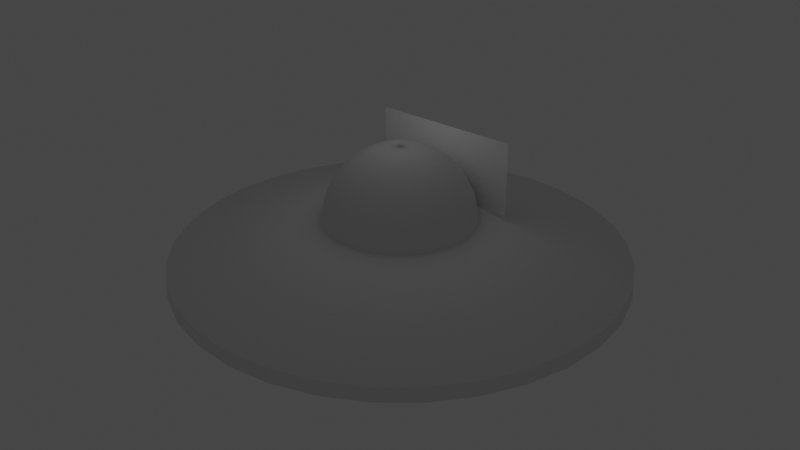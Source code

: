 # Source: spaceship.blend  (saved by Blender 2.80.75; exported with 4.5.12 LTS)
import bpy
from mathutils import Matrix  # noqa: F401  (used for matrix-valued properties, if any)

bpy.ops.wm.read_factory_settings(use_empty=True)
scene = bpy.context.scene
scene.name = 'Scene'

# ---- collections
col_collection = bpy.data.collections.new('Collection'); scene.collection.children.link(col_collection)

# ---- world
world_world = bpy.data.worlds.new('World'); scene.world = world_world
world_world.use_nodes = True; world_world.node_tree.nodes.clear()
_N = world_world.node_tree.nodes; _L = world_world.node_tree.links
n0 = _N.new('ShaderNodeOutputWorld'); n0.name = 'World Output'; n0.location = (300, 300)
n1 = _N.new('ShaderNodeBackground'); n1.name = 'Background'; n1.location = (10, 300)
n1.inputs[0].default_value = (0.05088, 0.05088, 0.05088, 1.0)
_L.new(n1.outputs[0], n0.inputs[0])
n0.is_active_output = True
world_world.color = (0.05088, 0.05088, 0.05088)
world_world.use_sun_shadow = False
world_world.sun_shadow_jitter_overblur = 0.0

# ---- lights
light_point = bpy.data.lights.new('Point', 'POINT')
light_point.transmission_factor = 0.0
light_point.shadow_soft_size = 1.25
light_point.shadow_maximum_resolution = 0.006
light_point.use_absolute_resolution = True

# ---- meshes
me_sphere = bpy.data.meshes.new('Sphere')
me_sphere.from_pydata([(0.0, 0.1951, 0.9808), (0.0, 0.3827, 0.9239), (0.0, 0.5556, 0.8315), (0.0, 0.7071, 0.7071), (0.0, 0.8315, 0.5556), (0.0, 0.9239, 0.3827), (0.0, 0.9808, 0.1951), (0.0, 1.0, 7.55e-08), (0.03806, 0.1913, 0.9808), (0.07466, 0.3753, 0.9239), (0.1084, 0.5449, 0.8315), (0.1379, 0.6935, 0.7071), (0.1622, 0.8155, 0.5556), (0.1802, 0.9061, 0.3827), (0.1913, 0.9619, 0.1951), (0.1951, 0.9808, 7.55e-08), (0.07466, 0.1802, 0.9808), (0.1464, 0.3536, 0.9239), (0.2126, 0.5133, 0.8315), (0.2706, 0.6533, 0.7071), (0.3182, 0.7682, 0.5556), (0.3536, 0.8536, 0.3827), (0.3753, 0.9061, 0.1951), (0.3827, 0.9239, 7.55e-08), (0.1084, 0.1622, 0.9808), (0.2126, 0.3182, 0.9239), (0.3087, 0.4619, 0.8315), (0.3928, 0.5879, 0.7071), (0.4619, 0.6913, 0.5556), (0.5133, 0.7682, 0.3827), (0.5449, 0.8155, 0.1951), (0.5556, 0.8315, 7.55e-08), (0.1379, 0.1379, 0.9808), (0.2706, 0.2706, 0.9239), (0.3928, 0.3928, 0.8315), (0.5, 0.5, 0.7071), (0.5879, 0.5879, 0.5556), (0.6533, 0.6533, 0.3827), (0.6935, 0.6935, 0.1951), (0.7071, 0.7071, 7.55e-08), (0.1622, 0.1084, 0.9808), (0.3182, 0.2126, 0.9239), (0.4619, 0.3087, 0.8315), (0.5879, 0.3928, 0.7071), (0.6913, 0.4619, 0.5556), (0.7682, 0.5133, 0.3827), (0.8155, 0.5449, 0.1951), (0.8315, 0.5556, 7.55e-08), (0.1802, 0.07466, 0.9808), (0.3536, 0.1464, 0.9239), (0.5133, 0.2126, 0.8315), (0.6533, 0.2706, 0.7071), (0.7682, 0.3182, 0.5556), (0.8536, 0.3536, 0.3827), (0.9061, 0.3753, 0.1951), (0.9239, 0.3827, 7.55e-08), (0.1913, 0.03806, 0.9808), (0.3753, 0.07466, 0.9239), (0.5449, 0.1084, 0.8315), (0.6935, 0.1379, 0.7071), (0.8155, 0.1622, 0.5556), (0.9061, 0.1802, 0.3827), (0.9619, 0.1913, 0.1951), (0.9808, 0.1951, 7.55e-08), (0.1951, -3.266e-07, 0.9808), (0.3827, -3.192e-07, 0.9239), (0.5556, -3.117e-07, 0.8315), (0.7071, -3.192e-07, 0.7071), (0.8315, -3.341e-07, 0.5556), (0.9239, -2.745e-07, 0.3827), (0.9808, -3.937e-07, 0.1951), (1.0, -3.788e-07, 7.55e-08), (0.1913, -0.03806, 0.9808), (0.3753, -0.07466, 0.9239), (0.5449, -0.1084, 0.8315), (0.6935, -0.138, 0.7071), (0.8155, -0.1622, 0.5556), (0.9061, -0.1802, 0.3827), (0.9619, -0.1913, 0.1951), (0.9808, -0.1951, 7.55e-08), (0.1802, -0.07466, 0.9808), (0.3536, -0.1464, 0.9239), (0.5133, -0.2126, 0.8315), (0.6533, -0.2706, 0.7071), (0.7682, -0.3182, 0.5556), (0.8536, -0.3536, 0.3827), (0.9061, -0.3753, 0.1951), (0.9239, -0.3827, 7.55e-08), (0.1622, -0.1084, 0.9808), (0.3182, -0.2126, 0.9239), (0.4619, -0.3087, 0.8315), (0.5879, -0.3928, 0.7071), (0.6913, -0.4619, 0.5556), (0.7682, -0.5133, 0.3827), (0.8155, -0.5449, 0.1951), (0.8315, -0.5556, 7.55e-08), (0.1379, -0.138, 0.9808), (0.2706, -0.2706, 0.9239), (0.3928, -0.3928, 0.8315), (0.5, -0.5, 0.7071), (0.5879, -0.5879, 0.5556), (0.6533, -0.6533, 0.3827), (0.6935, -0.6935, 0.1951), (0.7071, -0.7071, 7.55e-08), (0.1084, -0.1622, 0.9808), (0.2126, -0.3182, 0.9239), (0.3087, -0.4619, 0.8315), (0.3928, -0.5879, 0.7071), (0.4619, -0.6913, 0.5556), (0.5133, -0.7682, 0.3827), (0.5449, -0.8155, 0.1951), (0.5556, -0.8315, 7.55e-08), (0.07466, -0.1802, 0.9808), (0.1464, -0.3536, 0.9239), (0.2126, -0.5133, 0.8315), (0.2706, -0.6533, 0.7071), (0.3182, -0.7682, 0.5556), (0.3536, -0.8536, 0.3827), (0.3753, -0.9061, 0.1951), (0.3827, -0.9239, 7.55e-08), (0.03806, -0.1913, 0.9808), (0.07466, -0.3753, 0.9239), (0.1084, -0.5449, 0.8315), (0.1379, -0.6935, 0.7071), (0.1622, -0.8155, 0.5556), (0.1802, -0.9061, 0.3827), (0.1913, -0.9619, 0.1951), (0.1951, -0.9808, 7.55e-08), (-7.212e-09, -0.1951, 0.9808), (4.122e-08, -0.3827, 0.9239), (2.632e-08, -0.5556, 0.8315), (-2.584e-08, -0.7071, 0.7071), (-8.544e-08, -0.8315, 0.5556), (6.357e-08, -0.9239, 0.3827), (-8.544e-08, -0.9808, 0.1951), (-1.003e-07, -1.0, 7.55e-08), (-0.03806, -0.1913, 0.9808), (-0.07466, -0.3753, 0.9239), (-0.1084, -0.5449, 0.8315), (-0.1379, -0.6935, 0.7071), (-0.1622, -0.8155, 0.5556), (-0.1802, -0.9061, 0.3827), (-0.1913, -0.9619, 0.1951), (-0.1951, -0.9808, 7.55e-08), (-0.07466, -0.1802, 0.9808), (-0.1464, -0.3536, 0.9239), (-0.2126, -0.5133, 0.8315), (-0.2706, -0.6533, 0.7071), (-0.3182, -0.7682, 0.5556), (-0.3536, -0.8536, 0.3827), (-0.3753, -0.9061, 0.1951), (-0.3827, -0.9239, 7.55e-08), (-0.1084, -0.1622, 0.9808), (-0.2126, -0.3182, 0.9239), (-0.3087, -0.4619, 0.8315), (-0.3928, -0.5879, 0.7071), (-0.4619, -0.6913, 0.5556), (-0.5133, -0.7682, 0.3827), (-0.5449, -0.8155, 0.1951), (-0.5556, -0.8315, 7.55e-08), (-2.304e-07, -5.562e-07, 1.0), (-0.1379, -0.138, 0.9808), (-0.2706, -0.2706, 0.9239), (-0.3928, -0.3928, 0.8315), (-0.5, -0.5, 0.7071), (-0.5879, -0.5879, 0.5556), (-0.6533, -0.6533, 0.3827), (-0.6935, -0.6935, 0.1951), (-0.7071, -0.7071, 7.55e-08), (-0.1622, -0.1084, 0.9808), (-0.3182, -0.2126, 0.9239), (-0.4619, -0.3087, 0.8315), (-0.5879, -0.3928, 0.7071), (-0.6913, -0.4619, 0.5556), (-0.7682, -0.5133, 0.3827), (-0.8155, -0.5449, 0.1951), (-0.8315, -0.5556, 7.55e-08), (-0.1802, -0.07466, 0.9808), (-0.3536, -0.1464, 0.9239), (-0.5133, -0.2126, 0.8315), (-0.6533, -0.2706, 0.7071), (-0.7682, -0.3182, 0.5556), (-0.8536, -0.3536, 0.3827), (-0.9061, -0.3753, 0.1951), (-0.9239, -0.3827, 7.55e-08), (-0.1913, -0.03806, 0.9808), (-0.3753, -0.07466, 0.9239), (-0.5449, -0.1084, 0.8315), (-0.6935, -0.1379, 0.7071), (-0.8155, -0.1622, 0.5556), (-0.9061, -0.1802, 0.3827), (-0.9619, -0.1913, 0.1951), (-0.9808, -0.1951, 7.55e-08), (-0.1951, -3.117e-07, 0.9808), (-0.3827, -2.819e-07, 0.9239), (-0.5556, -2.819e-07, 0.8315), (-0.7071, -1.851e-07, 0.7071), (-0.8315, -1.404e-07, 0.5556), (-0.9239, -3.192e-07, 0.3827), (-0.9808, -9.567e-08, 0.1951), (-1.0, -1.404e-07, 7.55e-08), (-0.1913, 0.03806, 0.9808), (-0.3753, 0.07466, 0.9239), (-0.5449, 0.1084, 0.8315), (-0.6935, 0.1379, 0.7071), (-0.8155, 0.1622, 0.5556), (-0.9061, 0.1802, 0.3827), (-0.9619, 0.1913, 0.1951), (-0.9808, 0.1951, 7.55e-08), (-0.1802, 0.07466, 0.9808), (-0.3536, 0.1464, 0.9239), (-0.5133, 0.2126, 0.8315), (-0.6533, 0.2706, 0.7071), (-0.7682, 0.3182, 0.5556), (-0.8536, 0.3536, 0.3827), (-0.9061, 0.3753, 0.1951), (-0.9239, 0.3827, 7.55e-08), (-0.1622, 0.1084, 0.9808), (-0.3182, 0.2126, 0.9239), (-0.4619, 0.3087, 0.8315), (-0.5879, 0.3928, 0.7071), (-0.6913, 0.4619, 0.5556), (-0.7682, 0.5133, 0.3827), (-0.8155, 0.5449, 0.1951), (-0.8315, 0.5556, 7.55e-08), (-0.1379, 0.1379, 0.9808), (-0.2706, 0.2706, 0.9239), (-0.3928, 0.3928, 0.8315), (-0.5, 0.5, 0.7071), (-0.5879, 0.5879, 0.5556), (-0.6533, 0.6533, 0.3827), (-0.6935, 0.6935, 0.1951), (-0.7071, 0.7071, 7.55e-08), (-0.1084, 0.1622, 0.9808), (-0.2126, 0.3182, 0.9239), (-0.3087, 0.4619, 0.8315), (-0.3928, 0.5879, 0.7071), (-0.4619, 0.6913, 0.5556), (-0.5133, 0.7682, 0.3827), (-0.5449, 0.8155, 0.1951), (-0.5556, 0.8315, 7.55e-08), (-0.07466, 0.1802, 0.9808), (-0.1464, 0.3536, 0.9239), (-0.2126, 0.5133, 0.8315), (-0.2706, 0.6533, 0.7071), (-0.3182, 0.7682, 0.5556), (-0.3536, 0.8536, 0.3827), (-0.3753, 0.9061, 0.1951), (-0.3827, 0.9239, 7.55e-08), (-0.03806, 0.1913, 0.9808), (-0.07466, 0.3753, 0.9239), (-0.1084, 0.5449, 0.8315), (-0.1379, 0.6935, 0.7071), (-0.1622, 0.8155, 0.5556), (-0.1802, 0.9061, 0.3827), (-0.1913, 0.9619, 0.1951), (-0.1951, 0.9808, 7.55e-08)], [], [(1, 0, 8, 9), (2, 1, 9, 10), (3, 2, 10, 11), (4, 3, 11, 12), (5, 4, 12, 13), (6, 5, 13, 14), (7, 6, 14, 15), (0, 160, 8), (15, 14, 22, 23), (8, 160, 16), (9, 8, 16, 17), (10, 9, 17, 18), (11, 10, 18, 19), (12, 11, 19, 20), (13, 12, 20, 21), (14, 13, 21, 22), (20, 19, 27, 28), (21, 20, 28, 29), (22, 21, 29, 30), (23, 22, 30, 31), (16, 160, 24), (17, 16, 24, 25), (18, 17, 25, 26), (19, 18, 26, 27), (24, 160, 32), (25, 24, 32, 33), (26, 25, 33, 34), (27, 26, 34, 35), (28, 27, 35, 36), (29, 28, 36, 37), (30, 29, 37, 38), (31, 30, 38, 39), (36, 35, 43, 44), (37, 36, 44, 45), (38, 37, 45, 46), (39, 38, 46, 47), (32, 160, 40), (33, 32, 40, 41), (34, 33, 41, 42), (35, 34, 42, 43), (41, 40, 48, 49), (42, 41, 49, 50), (43, 42, 50, 51), (44, 43, 51, 52), (45, 44, 52, 53), (46, 45, 53, 54), (47, 46, 54, 55), (40, 160, 48), (53, 52, 60, 61), (54, 53, 61, 62), (55, 54, 62, 63), (48, 160, 56), (49, 48, 56, 57), (50, 49, 57, 58), (51, 50, 58, 59), (52, 51, 59, 60), (57, 56, 64, 65), (58, 57, 65, 66), (59, 58, 66, 67), (60, 59, 67, 68), (61, 60, 68, 69), (62, 61, 69, 70), (63, 62, 70, 71), (56, 160, 64), (69, 68, 76, 77), (70, 69, 77, 78), (71, 70, 78, 79), (64, 160, 72), (65, 64, 72, 73), (66, 65, 73, 74), (67, 66, 74, 75), (68, 67, 75, 76), (74, 73, 81, 82), (75, 74, 82, 83), (76, 75, 83, 84), (77, 76, 84, 85), (78, 77, 85, 86), (79, 78, 86, 87), (72, 160, 80), (73, 72, 80, 81), (86, 85, 93, 94), (87, 86, 94, 95), (80, 160, 88), (81, 80, 88, 89), (82, 81, 89, 90), (83, 82, 90, 91), (84, 83, 91, 92), (85, 84, 92, 93), (91, 90, 98, 99), (92, 91, 99, 100), (93, 92, 100, 101), (94, 93, 101, 102), (95, 94, 102, 103), (88, 160, 96), (89, 88, 96, 97), (90, 89, 97, 98), (103, 102, 110, 111), (96, 160, 104), (97, 96, 104, 105), (98, 97, 105, 106), (99, 98, 106, 107), (100, 99, 107, 108), (101, 100, 108, 109), (102, 101, 109, 110), (107, 106, 114, 115), (108, 107, 115, 116), (109, 108, 116, 117), (110, 109, 117, 118), (111, 110, 118, 119), (104, 160, 112), (105, 104, 112, 113), (106, 105, 113, 114), (119, 118, 126, 127), (112, 160, 120), (113, 112, 120, 121), (114, 113, 121, 122), (115, 114, 122, 123), (116, 115, 123, 124), (117, 116, 124, 125), (118, 117, 125, 126), (124, 123, 131, 132), (125, 124, 132, 133), (126, 125, 133, 134), (127, 126, 134, 135), (120, 160, 128), (121, 120, 128, 129), (122, 121, 129, 130), (123, 122, 130, 131), (128, 160, 136), (129, 128, 136, 137), (130, 129, 137, 138), (131, 130, 138, 139), (132, 131, 139, 140), (133, 132, 140, 141), (134, 133, 141, 142), (135, 134, 142, 143), (140, 139, 147, 148), (141, 140, 148, 149), (142, 141, 149, 150), (143, 142, 150, 151), (136, 160, 144), (137, 136, 144, 145), (138, 137, 145, 146), (139, 138, 146, 147), (145, 144, 152, 153), (146, 145, 153, 154), (147, 146, 154, 155), (148, 147, 155, 156), (149, 148, 156, 157), (150, 149, 157, 158), (151, 150, 158, 159), (144, 160, 152), (157, 156, 165, 166), (158, 157, 166, 167), (159, 158, 167, 168), (152, 160, 161), (153, 152, 161, 162), (154, 153, 162, 163), (155, 154, 163, 164), (156, 155, 164, 165), (163, 162, 170, 171), (164, 163, 171, 172), (165, 164, 172, 173), (166, 165, 173, 174), (167, 166, 174, 175), (168, 167, 175, 176), (161, 160, 169), (162, 161, 169, 170), (175, 174, 182, 183), (176, 175, 183, 184), (169, 160, 177), (170, 169, 177, 178), (171, 170, 178, 179), (172, 171, 179, 180), (173, 172, 180, 181), (174, 173, 181, 182), (179, 178, 186, 187), (180, 179, 187, 188), (181, 180, 188, 189), (182, 181, 189, 190), (183, 182, 190, 191), (184, 183, 191, 192), (177, 160, 185), (178, 177, 185, 186), (191, 190, 198, 199), (192, 191, 199, 200), (185, 160, 193), (186, 185, 193, 194), (187, 186, 194, 195), (188, 187, 195, 196), (189, 188, 196, 197), (190, 189, 197, 198), (196, 195, 203, 204), (197, 196, 204, 205), (198, 197, 205, 206), (199, 198, 206, 207), (200, 199, 207, 208), (193, 160, 201), (194, 193, 201, 202), (195, 194, 202, 203), (208, 207, 215, 216), (201, 160, 209), (202, 201, 209, 210), (203, 202, 210, 211), (204, 203, 211, 212), (205, 204, 212, 213), (206, 205, 213, 214), (207, 206, 214, 215), (212, 211, 219, 220), (213, 212, 220, 221), (214, 213, 221, 222), (215, 214, 222, 223), (216, 215, 223, 224), (209, 160, 217), (210, 209, 217, 218), (211, 210, 218, 219), (224, 223, 231, 232), (217, 160, 225), (218, 217, 225, 226), (219, 218, 226, 227), (220, 219, 227, 228), (221, 220, 228, 229), (222, 221, 229, 230), (223, 222, 230, 231), (229, 228, 236, 237), (230, 229, 237, 238), (231, 230, 238, 239), (232, 231, 239, 240), (225, 160, 233), (226, 225, 233, 234), (227, 226, 234, 235), (228, 227, 235, 236), (234, 233, 241, 242), (235, 234, 242, 243), (236, 235, 243, 244), (237, 236, 244, 245), (238, 237, 245, 246), (239, 238, 246, 247), (240, 239, 247, 248), (233, 160, 241), (246, 245, 253, 254), (247, 246, 254, 255), (248, 247, 255, 256), (241, 160, 249), (242, 241, 249, 250), (243, 242, 250, 251), (244, 243, 251, 252), (245, 244, 252, 253), (250, 249, 0, 1), (251, 250, 1, 2), (252, 251, 2, 3), (253, 252, 3, 4), (254, 253, 4, 5), (255, 254, 5, 6), (256, 255, 6, 7), (249, 160, 0)])
me_sphere.polygons.foreach_set('use_smooth', [True] * 256)
_uv = me_sphere.uv_layers.new(name='UVMap')
_uv.uv.foreach_set('vector', [0.75, 0.875, 0.75, 0.9375, 0.7187, 0.9375, 0.7188, 0.875, 0.75, 0.8125, 0.75, 0.875, 0.7188, 0.875, 0.7188, 0.8125, 0.75, 0.75, 0.75, 0.8125, 0.7188, 0.8125, 0.7188, 0.75, 0.75, 0.6875, 0.75, 0.75, 0.7188, 0.75, 0.7188, 0.6875, 0.75, 0.625, 0.75, 0.6875, 0.7188, 0.6875, 0.7188, 0.625, 0.75, 0.5625, 0.75, 0.625, 0.7188, 0.625, 0.7188, 0.5625, 0.75, 0.5, 0.75, 0.5625, 0.7188, 0.5625, 0.7188, 0.5, 0.75, 0.9375, 0.7344, 1.0, 0.7187, 0.9375, 0.7188, 0.5, 0.7188, 0.5625, 0.6875, 0.5625, 0.6875, 0.5, 0.7187, 0.9375, 0.7031, 1.0, 0.6875, 0.9375, 0.7188, 0.875, 0.7187, 0.9375, 0.6875, 0.9375, 0.6875, 0.875, 0.7188, 0.8125, 0.7188, 0.875, 0.6875, 0.875, 0.6875, 0.8125, 0.7188, 0.75, 0.7188, 0.8125, 0.6875, 0.8125, 0.6875, 0.75, 0.7188, 0.6875, 0.7188, 0.75, 0.6875, 0.75, 0.6875, 0.6875, 0.7188, 0.625, 0.7188, 0.6875, 0.6875, 0.6875, 0.6875, 0.625, 0.7188, 0.5625, 0.7188, 0.625, 0.6875, 0.625, 0.6875, 0.5625, 0.6875, 0.6875, 0.6875, 0.75, 0.6562, 0.75, 0.6562, 0.6875, 0.6875, 0.625, 0.6875, 0.6875, 0.6562, 0.6875, 0.6562, 0.625, 0.6875, 0.5625, 0.6875, 0.625, 0.6562, 0.625, 0.6562, 0.5625, 0.6875, 0.5, 0.6875, 0.5625, 0.6562, 0.5625, 0.6562, 0.5, 0.6875, 0.9375, 0.6719, 1.0, 0.6562, 0.9375, 0.6875, 0.875, 0.6875, 0.9375, 0.6562, 0.9375, 0.6562, 0.875, 0.6875, 0.8125, 0.6875, 0.875, 0.6562, 0.875, 0.6562, 0.8125, 0.6875, 0.75, 0.6875, 0.8125, 0.6562, 0.8125, 0.6562, 0.75, 0.6562, 0.9375, 0.6406, 1.0, 0.625, 0.9375, 0.6562, 0.875, 0.6562, 0.9375, 0.625, 0.9375, 0.625, 0.875, 0.6562, 0.8125, 0.6562, 0.875, 0.625, 0.875, 0.625, 0.8125, 0.6562, 0.75, 0.6562, 0.8125, 0.625, 0.8125, 0.625, 0.75, 0.6562, 0.6875, 0.6562, 0.75, 0.625, 0.75, 0.625, 0.6875, 0.6562, 0.625, 0.6562, 0.6875, 0.625, 0.6875, 0.625, 0.625, 0.6562, 0.5625, 0.6562, 0.625, 0.625, 0.625, 0.625, 0.5625, 0.6562, 0.5, 0.6562, 0.5625, 0.625, 0.5625, 0.625, 0.5, 0.625, 0.6875, 0.625, 0.75, 0.5937, 0.75, 0.5937, 0.6875, 0.625, 0.625, 0.625, 0.6875, 0.5937, 0.6875, 0.5937, 0.625, 0.625, 0.5625, 0.625, 0.625, 0.5937, 0.625, 0.5937, 0.5625, 0.625, 0.5, 0.625, 0.5625, 0.5937, 0.5625, 0.5937, 0.5, 0.625, 0.9375, 0.6094, 1.0, 0.5937, 0.9375, 0.625, 0.875, 0.625, 0.9375, 0.5937, 0.9375, 0.5937, 0.875, 0.625, 0.8125, 0.625, 0.875, 0.5937, 0.875, 0.5937, 0.8125, 0.625, 0.75, 0.625, 0.8125, 0.5937, 0.8125, 0.5937, 0.75, 0.5937, 0.875, 0.5937, 0.9375, 0.5625, 0.9375, 0.5625, 0.875, 0.5937, 0.8125, 0.5937, 0.875, 0.5625, 0.875, 0.5625, 0.8125, 0.5937, 0.75, 0.5937, 0.8125, 0.5625, 0.8125, 0.5625, 0.75, 0.5937, 0.6875, 0.5937, 0.75, 0.5625, 0.75, 0.5625, 0.6875, 0.5937, 0.625, 0.5937, 0.6875, 0.5625, 0.6875, 0.5625, 0.625, 0.5937, 0.5625, 0.5937, 0.625, 0.5625, 0.625, 0.5625, 0.5625, 0.5937, 0.5, 0.5937, 0.5625, 0.5625, 0.5625, 0.5625, 0.5, 0.5937, 0.9375, 0.5781, 1.0, 0.5625, 0.9375, 0.5625, 0.625, 0.5625, 0.6875, 0.5312, 0.6875, 0.5312, 0.625, 0.5625, 0.5625, 0.5625, 0.625, 0.5312, 0.625, 0.5312, 0.5625, 0.5625, 0.5, 0.5625, 0.5625, 0.5312, 0.5625, 0.5312, 0.5, 0.5625, 0.9375, 0.5469, 1.0, 0.5312, 0.9375, 0.5625, 0.875, 0.5625, 0.9375, 0.5312, 0.9375, 0.5312, 0.875, 0.5625, 0.8125, 0.5625, 0.875, 0.5312, 0.875, 0.5312, 0.8125, 0.5625, 0.75, 0.5625, 0.8125, 0.5312, 0.8125, 0.5312, 0.75, 0.5625, 0.6875, 0.5625, 0.75, 0.5312, 0.75, 0.5312, 0.6875, 0.5312, 0.875, 0.5312, 0.9375, 0.5, 0.9375, 0.5, 0.875, 0.5312, 0.8125, 0.5312, 0.875, 0.5, 0.875, 0.5, 0.8125, 0.5312, 0.75, 0.5312, 0.8125, 0.5, 0.8125, 0.5, 0.75, 0.5312, 0.6875, 0.5312, 0.75, 0.5, 0.75, 0.5, 0.6875, 0.5312, 0.625, 0.5312, 0.6875, 0.5, 0.6875, 0.5, 0.625, 0.5312, 0.5625, 0.5312, 0.625, 0.5, 0.625, 0.5, 0.5625, 0.5312, 0.5, 0.5312, 0.5625, 0.5, 0.5625, 0.5, 0.5, 0.5312, 0.9375, 0.5156, 1.0, 0.5, 0.9375, 0.5, 0.625, 0.5, 0.6875, 0.4687, 0.6875, 0.4687, 0.625, 0.5, 0.5625, 0.5, 0.625, 0.4687, 0.625, 0.4687, 0.5625, 0.5, 0.5, 0.5, 0.5625, 0.4687, 0.5625, 0.4687, 0.5, 0.5, 0.9375, 0.4844, 1.0, 0.4687, 0.9375, 0.5, 0.875, 0.5, 0.9375, 0.4687, 0.9375, 0.4687, 0.875, 0.5, 0.8125, 0.5, 0.875, 0.4687, 0.875, 0.4687, 0.8125, 0.5, 0.75, 0.5, 0.8125, 0.4687, 0.8125, 0.4687, 0.75, 0.5, 0.6875, 0.5, 0.75, 0.4687, 0.75, 0.4687, 0.6875, 0.4687, 0.8125, 0.4687, 0.875, 0.4375, 0.875, 0.4375, 0.8125, 0.4687, 0.75, 0.4687, 0.8125, 0.4375, 0.8125, 0.4375, 0.75, 0.4687, 0.6875, 0.4687, 0.75, 0.4375, 0.75, 0.4375, 0.6875, 0.4687, 0.625, 0.4687, 0.6875, 0.4375, 0.6875, 0.4375, 0.625, 0.4687, 0.5625, 0.4687, 0.625, 0.4375, 0.625, 0.4375, 0.5625, 0.4687, 0.5, 0.4687, 0.5625, 0.4375, 0.5625, 0.4375, 0.5, 0.4687, 0.9375, 0.4531, 1.0, 0.4375, 0.9375, 0.4687, 0.875, 0.4687, 0.9375, 0.4375, 0.9375, 0.4375, 0.875, 0.4375, 0.5625, 0.4375, 0.625, 0.4062, 0.625, 0.4062, 0.5625, 0.4375, 0.5, 0.4375, 0.5625, 0.4062, 0.5625, 0.4062, 0.5, 0.4375, 0.9375, 0.4219, 1.0, 0.4062, 0.9375, 0.4375, 0.875, 0.4375, 0.9375, 0.4062, 0.9375, 0.4062, 0.875, 0.4375, 0.8125, 0.4375, 0.875, 0.4062, 0.875, 0.4062, 0.8125, 0.4375, 0.75, 0.4375, 0.8125, 0.4062, 0.8125, 0.4062, 0.75, 0.4375, 0.6875, 0.4375, 0.75, 0.4062, 0.75, 0.4062, 0.6875, 0.4375, 0.625, 0.4375, 0.6875, 0.4062, 0.6875, 0.4062, 0.625, 0.4062, 0.75, 0.4062, 0.8125, 0.375, 0.8125, 0.375, 0.75, 0.4062, 0.6875, 0.4062, 0.75, 0.375, 0.75, 0.375, 0.6875, 0.4062, 0.625, 0.4062, 0.6875, 0.375, 0.6875, 0.375, 0.625, 0.4062, 0.5625, 0.4062, 0.625, 0.375, 0.625, 0.375, 0.5625, 0.4062, 0.5, 0.4062, 0.5625, 0.375, 0.5625, 0.375, 0.5, 0.4062, 0.9375, 0.3906, 1.0, 0.375, 0.9375, 0.4062, 0.875, 0.4062, 0.9375, 0.375, 0.9375, 0.375, 0.875, 0.4062, 0.8125, 0.4062, 0.875, 0.375, 0.875, 0.375, 0.8125, 0.375, 0.5, 0.375, 0.5625, 0.3437, 0.5625, 0.3437, 0.5, 0.375, 0.9375, 0.3594, 1.0, 0.3437, 0.9375, 0.375, 0.875, 0.375, 0.9375, 0.3437, 0.9375, 0.3437, 0.875, 0.375, 0.8125, 0.375, 0.875, 0.3437, 0.875, 0.3437, 0.8125, 0.375, 0.75, 0.375, 0.8125, 0.3437, 0.8125, 0.3437, 0.75, 0.375, 0.6875, 0.375, 0.75, 0.3437, 0.75, 0.3437, 0.6875, 0.375, 0.625, 0.375, 0.6875, 0.3437, 0.6875, 0.3437, 0.625, 0.375, 0.5625, 0.375, 0.625, 0.3437, 0.625, 0.3437, 0.5625, 0.3437, 0.75, 0.3437, 0.8125, 0.3125, 0.8125, 0.3125, 0.75, 0.3437, 0.6875, 0.3437, 0.75, 0.3125, 0.75, 0.3125, 0.6875, 0.3437, 0.625, 0.3437, 0.6875, 0.3125, 0.6875, 0.3125, 0.625, 0.3437, 0.5625, 0.3437, 0.625, 0.3125, 0.625, 0.3125, 0.5625, 0.3437, 0.5, 0.3437, 0.5625, 0.3125, 0.5625, 0.3125, 0.5, 0.3437, 0.9375, 0.3281, 1.0, 0.3125, 0.9375, 0.3437, 0.875, 0.3437, 0.9375, 0.3125, 0.9375, 0.3125, 0.875, 0.3437, 0.8125, 0.3437, 0.875, 0.3125, 0.875, 0.3125, 0.8125, 0.3125, 0.5, 0.3125, 0.5625, 0.2812, 0.5625, 0.2812, 0.5, 0.3125, 0.9375, 0.2969, 1.0, 0.2812, 0.9375, 0.3125, 0.875, 0.3125, 0.9375, 0.2812, 0.9375, 0.2812, 0.875, 0.3125, 0.8125, 0.3125, 0.875, 0.2812, 0.875, 0.2812, 0.8125, 0.3125, 0.75, 0.3125, 0.8125, 0.2812, 0.8125, 0.2812, 0.75, 0.3125, 0.6875, 0.3125, 0.75, 0.2812, 0.75, 0.2812, 0.6875, 0.3125, 0.625, 0.3125, 0.6875, 0.2812, 0.6875, 0.2812, 0.625, 0.3125, 0.5625, 0.3125, 0.625, 0.2812, 0.625, 0.2812, 0.5625, 0.2812, 0.6875, 0.2812, 0.75, 0.25, 0.75, 0.25, 0.6875, 0.2812, 0.625, 0.2812, 0.6875, 0.25, 0.6875, 0.25, 0.625, 0.2812, 0.5625, 0.2812, 0.625, 0.25, 0.625, 0.25, 0.5625, 0.2812, 0.5, 0.2812, 0.5625, 0.25, 0.5625, 0.25, 0.5, 0.2812, 0.9375, 0.2656, 1.0, 0.25, 0.9375, 0.2812, 0.875, 0.2812, 0.9375, 0.25, 0.9375, 0.25, 0.875, 0.2812, 0.8125, 0.2812, 0.875, 0.25, 0.875, 0.25, 0.8125, 0.2812, 0.75, 0.2812, 0.8125, 0.25, 0.8125, 0.25, 0.75, 0.25, 0.9375, 0.2344, 1.0, 0.2188, 0.9375, 0.25, 0.875, 0.25, 0.9375, 0.2188, 0.9375, 0.2188, 0.875, 0.25, 0.8125, 0.25, 0.875, 0.2188, 0.875, 0.2188, 0.8125, 0.25, 0.75, 0.25, 0.8125, 0.2188, 0.8125, 0.2187, 0.75, 0.25, 0.6875, 0.25, 0.75, 0.2187, 0.75, 0.2187, 0.6875, 0.25, 0.625, 0.25, 0.6875, 0.2187, 0.6875, 0.2188, 0.625, 0.25, 0.5625, 0.25, 0.625, 0.2188, 0.625, 0.2187, 0.5625, 0.25, 0.5, 0.25, 0.5625, 0.2187, 0.5625, 0.2187, 0.5, 0.2187, 0.6875, 0.2187, 0.75, 0.1875, 0.75, 0.1875, 0.6875, 0.2188, 0.625, 0.2187, 0.6875, 0.1875, 0.6875, 0.1875, 0.625, 0.2187, 0.5625, 0.2188, 0.625, 0.1875, 0.625, 0.1875, 0.5625, 0.2187, 0.5, 0.2187, 0.5625, 0.1875, 0.5625, 0.1875, 0.5, 0.2188, 0.9375, 0.2031, 1.0, 0.1875, 0.9375, 0.2188, 0.875, 0.2188, 0.9375, 0.1875, 0.9375, 0.1875, 0.875, 0.2188, 0.8125, 0.2188, 0.875, 0.1875, 0.875, 0.1875, 0.8125, 0.2187, 0.75, 0.2188, 0.8125, 0.1875, 0.8125, 0.1875, 0.75, 0.1875, 0.875, 0.1875, 0.9375, 0.1563, 0.9375, 0.1563, 0.875, 0.1875, 0.8125, 0.1875, 0.875, 0.1563, 0.875, 0.1563, 0.8125, 0.1875, 0.75, 0.1875, 0.8125, 0.1563, 0.8125, 0.1563, 0.75, 0.1875, 0.6875, 0.1875, 0.75, 0.1563, 0.75, 0.1562, 0.6875, 0.1875, 0.625, 0.1875, 0.6875, 0.1562, 0.6875, 0.1563, 0.625, 0.1875, 0.5625, 0.1875, 0.625, 0.1563, 0.625, 0.1562, 0.5625, 0.1875, 0.5, 0.1875, 0.5625, 0.1562, 0.5625, 0.1562, 0.5, 0.1875, 0.9375, 0.1719, 1.0, 0.1563, 0.9375, 0.1563, 0.625, 0.1562, 0.6875, 0.125, 0.6875, 0.125, 0.625, 0.1562, 0.5625, 0.1563, 0.625, 0.125, 0.625, 0.125, 0.5625, 0.1562, 0.5, 0.1562, 0.5625, 0.125, 0.5625, 0.125, 0.5, 0.1563, 0.9375, 0.1406, 1.0, 0.125, 0.9375, 0.1563, 0.875, 0.1563, 0.9375, 0.125, 0.9375, 0.125, 0.875, 0.1563, 0.8125, 0.1563, 0.875, 0.125, 0.875, 0.125, 0.8125, 0.1563, 0.75, 0.1563, 0.8125, 0.125, 0.8125, 0.125, 0.75, 0.1562, 0.6875, 0.1563, 0.75, 0.125, 0.75, 0.125, 0.6875, 0.125, 0.8125, 0.125, 0.875, 0.09375, 0.875, 0.09375, 0.8125, 0.125, 0.75, 0.125, 0.8125, 0.09375, 0.8125, 0.09375, 0.75, 0.125, 0.6875, 0.125, 0.75, 0.09375, 0.75, 0.09375, 0.6875, 0.125, 0.625, 0.125, 0.6875, 0.09375, 0.6875, 0.09375, 0.625, 0.125, 0.5625, 0.125, 0.625, 0.09375, 0.625, 0.09375, 0.5625, 0.125, 0.5, 0.125, 0.5625, 0.09375, 0.5625, 0.09375, 0.5, 0.125, 0.9375, 0.1094, 1.0, 0.09375, 0.9375, 0.125, 0.875, 0.125, 0.9375, 0.09375, 0.9375, 0.09375, 0.875, 0.09375, 0.5625, 0.09375, 0.625, 0.0625, 0.625, 0.0625, 0.5625, 0.09375, 0.5, 0.09375, 0.5625, 0.0625, 0.5625, 0.0625, 0.5, 0.09375, 0.9375, 0.07813, 1.0, 0.0625, 0.9375, 0.09375, 0.875, 0.09375, 0.9375, 0.0625, 0.9375, 0.0625, 0.875, 0.09375, 0.8125, 0.09375, 0.875, 0.0625, 0.875, 0.0625, 0.8125, 0.09375, 0.75, 0.09375, 0.8125, 0.0625, 0.8125, 0.0625, 0.75, 0.09375, 0.6875, 0.09375, 0.75, 0.0625, 0.75, 0.0625, 0.6875, 0.09375, 0.625, 0.09375, 0.6875, 0.0625, 0.6875, 0.0625, 0.625, 0.0625, 0.8125, 0.0625, 0.875, 0.03125, 0.875, 0.03125, 0.8125, 0.0625, 0.75, 0.0625, 0.8125, 0.03125, 0.8125, 0.03125, 0.75, 0.0625, 0.6875, 0.0625, 0.75, 0.03125, 0.75, 0.03125, 0.6875, 0.0625, 0.625, 0.0625, 0.6875, 0.03125, 0.6875, 0.03125, 0.625, 0.0625, 0.5625, 0.0625, 0.625, 0.03125, 0.625, 0.03125, 0.5625, 0.0625, 0.5, 0.0625, 0.5625, 0.03125, 0.5625, 0.03125, 0.5, 0.0625, 0.9375, 0.04688, 1.0, 0.03125, 0.9375, 0.0625, 0.875, 0.0625, 0.9375, 0.03125, 0.9375, 0.03125, 0.875, 0.03125, 0.5625, 0.03125, 0.625, 5.96e-08, 0.625, 0.0, 0.5625, 0.03125, 0.5, 0.03125, 0.5625, 0.0, 0.5625, 0.0, 0.5, 0.03125, 0.9375, 0.01563, 1.0, 2.384e-07, 0.9375, 0.03125, 0.875, 0.03125, 0.9375, 2.384e-07, 0.9375, 8.941e-08, 0.875, 0.03125, 0.8125, 0.03125, 0.875, 8.941e-08, 0.875, 5.96e-08, 0.8125, 0.03125, 0.75, 0.03125, 0.8125, 5.96e-08, 0.8125, 0.0, 0.75, 0.03125, 0.6875, 0.03125, 0.75, 0.0, 0.75, 0.0, 0.6875, 0.03125, 0.625, 0.03125, 0.6875, 0.0, 0.6875, 5.96e-08, 0.625, 1.0, 0.75, 1.0, 0.8125, 0.9688, 0.8125, 0.9688, 0.75, 1.0, 0.6875, 1.0, 0.75, 0.9688, 0.75, 0.9688, 0.6875, 1.0, 0.625, 1.0, 0.6875, 0.9688, 0.6875, 0.9688, 0.625, 1.0, 0.5625, 1.0, 0.625, 0.9688, 0.625, 0.9688, 0.5625, 1.0, 0.5, 1.0, 0.5625, 0.9688, 0.5625, 0.9688, 0.5, 1.0, 0.9375, 0.9844, 1.0, 0.9688, 0.9375, 1.0, 0.875, 1.0, 0.9375, 0.9688, 0.9375, 0.9688, 0.875, 1.0, 0.8125, 1.0, 0.875, 0.9688, 0.875, 0.9688, 0.8125, 0.9688, 0.5, 0.9688, 0.5625, 0.9375, 0.5625, 0.9375, 0.5, 0.9688, 0.9375, 0.9531, 1.0, 0.9375, 0.9375, 0.9688, 0.875, 0.9688, 0.9375, 0.9375, 0.9375, 0.9375, 0.875, 0.9688, 0.8125, 0.9688, 0.875, 0.9375, 0.875, 0.9375, 0.8125, 0.9688, 0.75, 0.9688, 0.8125, 0.9375, 0.8125, 0.9375, 0.75, 0.9688, 0.6875, 0.9688, 0.75, 0.9375, 0.75, 0.9375, 0.6875, 0.9688, 0.625, 0.9688, 0.6875, 0.9375, 0.6875, 0.9375, 0.625, 0.9688, 0.5625, 0.9688, 0.625, 0.9375, 0.625, 0.9375, 0.5625, 0.9375, 0.75, 0.9375, 0.8125, 0.9062, 0.8125, 0.9062, 0.75, 0.9375, 0.6875, 0.9375, 0.75, 0.9062, 0.75, 0.9062, 0.6875, 0.9375, 0.625, 0.9375, 0.6875, 0.9062, 0.6875, 0.9062, 0.625, 0.9375, 0.5625, 0.9375, 0.625, 0.9062, 0.625, 0.9062, 0.5625, 0.9375, 0.5, 0.9375, 0.5625, 0.9062, 0.5625, 0.9062, 0.5, 0.9375, 0.9375, 0.9219, 1.0, 0.9063, 0.9375, 0.9375, 0.875, 0.9375, 0.9375, 0.9063, 0.9375, 0.9063, 0.875, 0.9375, 0.8125, 0.9375, 0.875, 0.9063, 0.875, 0.9062, 0.8125, 0.9062, 0.5, 0.9062, 0.5625, 0.875, 0.5625, 0.875, 0.5, 0.9063, 0.9375, 0.8906, 1.0, 0.875, 0.9375, 0.9063, 0.875, 0.9063, 0.9375, 0.875, 0.9375, 0.875, 0.875, 0.9062, 0.8125, 0.9063, 0.875, 0.875, 0.875, 0.875, 0.8125, 0.9062, 0.75, 0.9062, 0.8125, 0.875, 0.8125, 0.875, 0.75, 0.9062, 0.6875, 0.9062, 0.75, 0.875, 0.75, 0.875, 0.6875, 0.9062, 0.625, 0.9062, 0.6875, 0.875, 0.6875, 0.875, 0.625, 0.9062, 0.5625, 0.9062, 0.625, 0.875, 0.625, 0.875, 0.5625, 0.875, 0.6875, 0.875, 0.75, 0.8438, 0.75, 0.8438, 0.6875, 0.875, 0.625, 0.875, 0.6875, 0.8438, 0.6875, 0.8438, 0.625, 0.875, 0.5625, 0.875, 0.625, 0.8438, 0.625, 0.8438, 0.5625, 0.875, 0.5, 0.875, 0.5625, 0.8438, 0.5625, 0.8438, 0.5, 0.875, 0.9375, 0.8594, 1.0, 0.8438, 0.9375, 0.875, 0.875, 0.875, 0.9375, 0.8438, 0.9375, 0.8438, 0.875, 0.875, 0.8125, 0.875, 0.875, 0.8438, 0.875, 0.8438, 0.8125, 0.875, 0.75, 0.875, 0.8125, 0.8438, 0.8125, 0.8438, 0.75, 0.8438, 0.875, 0.8438, 0.9375, 0.8125, 0.9375, 0.8125, 0.875, 0.8438, 0.8125, 0.8438, 0.875, 0.8125, 0.875, 0.8125, 0.8125, 0.8438, 0.75, 0.8438, 0.8125, 0.8125, 0.8125, 0.8125, 0.75, 0.8438, 0.6875, 0.8438, 0.75, 0.8125, 0.75, 0.8125, 0.6875, 0.8438, 0.625, 0.8438, 0.6875, 0.8125, 0.6875, 0.8125, 0.625, 0.8438, 0.5625, 0.8438, 0.625, 0.8125, 0.625, 0.8125, 0.5625, 0.8438, 0.5, 0.8438, 0.5625, 0.8125, 0.5625, 0.8125, 0.5, 0.8438, 0.9375, 0.8281, 1.0, 0.8125, 0.9375, 0.8125, 0.625, 0.8125, 0.6875, 0.7812, 0.6875, 0.7812, 0.625, 0.8125, 0.5625, 0.8125, 0.625, 0.7812, 0.625, 0.7812, 0.5625, 0.8125, 0.5, 0.8125, 0.5625, 0.7812, 0.5625, 0.7812, 0.5, 0.8125, 0.9375, 0.7969, 1.0, 0.7812, 0.9375, 0.8125, 0.875, 0.8125, 0.9375, 0.7812, 0.9375, 0.7812, 0.875, 0.8125, 0.8125, 0.8125, 0.875, 0.7812, 0.875, 0.7812, 0.8125, 0.8125, 0.75, 0.8125, 0.8125, 0.7812, 0.8125, 0.7812, 0.75, 0.8125, 0.6875, 0.8125, 0.75, 0.7812, 0.75, 0.7812, 0.6875, 0.7812, 0.875, 0.7812, 0.9375, 0.75, 0.9375, 0.75, 0.875, 0.7812, 0.8125, 0.7812, 0.875, 0.75, 0.875, 0.75, 0.8125, 0.7812, 0.75, 0.7812, 0.8125, 0.75, 0.8125, 0.75, 0.75, 0.7812, 0.6875, 0.7812, 0.75, 0.75, 0.75, 0.75, 0.6875, 0.7812, 0.625, 0.7812, 0.6875, 0.75, 0.6875, 0.75, 0.625, 0.7812, 0.5625, 0.7812, 0.625, 0.75, 0.625, 0.75, 0.5625, 0.7812, 0.5, 0.7812, 0.5625, 0.75, 0.5625, 0.75, 0.5, 0.7812, 0.9375, 0.7656, 1.0, 0.75, 0.9375])
me_sphere.use_remesh_preserve_volume = False
me_sphere.use_remesh_preserve_attributes = False
me_sphere.use_mirror_vertex_groups = False
me_sphere.update()
me_circle_001 = bpy.data.meshes.new('Circle.001')
me_circle_001.from_pydata([(-0.1543, 0.9848, 8.196e-08), (-0.1555, 0.9847, 8.196e-08), (-0.1546, 0.9848, 7.451e-08), (-0.1549, 0.9847, 7.451e-08), (-0.1552, 0.9847, 7.451e-08), (-0.1555, 0.9215, 4.47e-08), (-0.1555, 0.8583, 2.98e-08), (-0.1555, 0.7952, 7.451e-09), (0.1543, 0.9848, 8.196e-08), (0.1555, 0.9847, 8.196e-08), (0.1546, 0.9848, 7.451e-08), (0.1549, 0.9847, 7.451e-08), (0.1552, 0.9847, 7.451e-08), (0.1552, 0.7952, 7.451e-09), (0.1555, 0.9215, 4.47e-08), (0.1555, 0.8583, 2.98e-08), (0.1555, 0.7952, 7.451e-09), (-0.9808, -9.567e-08, 0.1951), (-0.1951, 0.9808, 0.0), (-0.3827, 0.9239, 0.0), (-0.5556, 0.8315, 0.0), (-0.7071, 0.7071, 0.0), (-0.8315, 0.5556, 0.0), (-0.9239, 0.3827, 0.0), (-0.9808, 0.1951, 0.0), (-1.0, 7.55e-08, 0.0), (-0.1463, 0.7356, 0.0), (-0.287, 0.6929, 0.0), (-0.4167, 0.6236, 0.0), (-0.5303, 0.5303, 0.0), (-0.6236, 0.4167, 0.0), (-0.6929, 0.287, 0.0), (-0.7356, 0.1463, 0.0), (-0.75, 5.662e-08, 0.0), (-0.1463, 0.7356, 0.1292), (-0.287, 0.6929, 0.1276), (-0.4167, 0.6236, 0.1261), (-0.5303, 0.5303, 0.1248), (-0.6236, 0.4167, 0.1237), (-0.6929, 0.287, 0.1229), (-0.7356, 0.1463, 0.1224), (-0.75, 5.96e-08, 0.1222), (-0.9793, -1.015e-07, 0.2), (-0.9605, 0.1911, 0.2), (-0.8143, 0.5441, 0.2), (-0.9048, 0.3748, 0.2), (-0.5441, 0.8143, 0.2), (-0.6925, 0.6925, 0.2), (-0.1911, 0.9605, 0.2), (-0.3748, 0.9048, 0.2), (0.9808, -9.567e-08, 0.1951), (0.1951, 0.9808, 0.0), (0.3827, 0.9239, 0.0), (0.5556, 0.8315, 0.0), (0.7071, 0.7071, 0.0), (0.8315, 0.5556, 0.0), (0.9239, 0.3827, 0.0), (0.9808, 0.1951, 0.0), (1.0, 7.55e-08, 0.0), (0.0, 0.75, 0.0), (0.1463, 0.7356, 0.0), (0.287, 0.6929, 0.0), (0.4167, 0.6236, 0.0), (0.5303, 0.5303, 0.0), (0.6236, 0.4167, 0.0), (0.6929, 0.287, 0.0), (0.7356, 0.1463, 0.0), (0.75, 5.662e-08, 0.0), (0.1463, 0.7356, 0.1292), (0.0, 0.75, 0.1309), (0.287, 0.6929, 0.1276), (0.4167, 0.6236, 0.1261), (0.5303, 0.5303, 0.1248), (0.6236, 0.4167, 0.1237), (0.6929, 0.287, 0.1229), (0.7356, 0.1463, 0.1224), (0.75, 5.96e-08, 0.1222), (0.9793, -1.015e-07, 0.2), (0.9605, 0.1911, 0.2), (0.8143, 0.5441, 0.2), (0.9048, 0.3748, 0.2), (0.5441, 0.8143, 0.2), (0.6925, 0.6925, 0.2), (0.0, 0.9793, 0.2), (0.1911, 0.9605, 0.2), (0.3748, 0.9048, 0.2), (0.1555, 0.7328, 0.05005), (0.1555, 0.7817, 7.451e-09), (0.1555, 0.7328, 0.0), (0.07772, 0.7423, 0.0), (0.1553, 0.7806, 7.451e-09), (0.1555, 0.7328, 7.451e-09), (-0.1554, 0.7429, 7.451e-09), (-0.1555, 0.7328, 7.451e-09), (-0.1555, 0.7328, 0.0), (0.1463, 0.7356, 0.1248), (0.1449, 0.7357, 0.1292), (-0.1449, 0.7357, 0.1292), (-0.1463, 0.7356, 0.1248), (-0.08892, 0.7412, -1.168e-08), (-0.1555, 0.7328, 7.451e-09), (0.08892, 0.7412, -1.168e-08), (0.1555, 0.7328, 7.451e-09), (-0.1123, 0.5894, 0.1104), (-0.1123, 0.5894, 0.1726), (-0.1543, 0.9848, 8.196e-08), (-0.1555, 0.9847, 8.196e-08), (-0.1296, 0.9668, 0.1992), (-0.04319, 0.5078, 0.1236), (-0.04319, 0.5078, 0.1772), (-0.1555, 0.732, 7.451e-09), (-0.1242, 0.5885, 0.1244), (-0.1298, 0.588, 0.1434), (-0.1242, 0.5885, 0.1611), (-0.05508, 0.5237, 0.1805), (-0.07327, 0.5474, 0.1816), (-0.09565, 0.5714, 0.1783), (-0.1546, 0.9848, 7.451e-08), (-0.1549, 0.9847, 7.451e-08), (-0.1552, 0.9847, 7.451e-08), (-0.1446, 0.9656, 0.1979), (-0.03847, 0.9734, 0.2), (-0.07451, 0.9714, 0.1999), (-0.1057, 0.9689, 0.1997), (-0.07714, 0.9848, 7.451e-08), (-0.09565, 0.5714, 0.11), (-0.07327, 0.5474, 0.1123), (-0.05508, 0.5237, 0.1179), (-0.02518, 0.5075, 0.1182), (-0.02518, 0.5075, 0.1806), (-0.04725, 0.4983, 0.1674), (-0.04911, 0.4937, 0.1524), (-0.04725, 0.4983, 0.1362), (-0.1555, 0.732, 0.05), (-0.1555, 0.732, 0.1), (-0.07775, 0.7321, -1.49e-08), (-0.1106, 0.6097, 0.09789), (-0.1103, 0.6424, 0.07744), (-0.1196, 0.6846, 0.04786), (-0.1546, 0.9216, 5.215e-08), (-0.1549, 0.8584, 2.235e-08), (-0.1552, 0.7952, 7.451e-09), (-0.1106, 0.6097, 0.1748), (-0.1103, 0.6424, 0.1768), (-0.1177, 0.9157, 0.1869), (-0.1123, 0.8605, 0.1791), (-0.06821, 0.5142, 0.1345), (-0.07227, 0.5103, 0.1521), (-0.06821, 0.5142, 0.1682), (-0.08888, 0.5364, 0.1316), (-0.09423, 0.5326, 0.1509), (-0.08888, 0.5364, 0.1682), (-0.109, 0.5616, 0.129), (-0.1144, 0.5589, 0.1482), (-0.109, 0.5616, 0.1655), (-0.02444, 0.4905, 0.1348), (-0.02486, 0.4846, 0.1523), (-0.02444, 0.4905, 0.1683), (-0.03129, 0.5342, 0.1045), (-0.04734, 0.5658, 0.09426), (-0.07919, 0.592, 0.09155), (-0.06584, 0.6262, 0.06875), (-0.06712, 0.6761, 0.03719), (-0.07729, 0.9216, 5.215e-08), (-0.07744, 0.8585, 2.235e-08), (-0.0776, 0.7953, 1.49e-08), (-0.1312, 0.6175, 0.1574), (-0.1357, 0.6512, 0.154), (-0.1384, 0.6194, 0.1359), (-0.1435, 0.6539, 0.1258), (-0.1491, 0.6919, 0.1135), (-0.1312, 0.6175, 0.1142), (-0.1357, 0.6512, 0.09818), (-0.1434, 0.6901, 0.0763), (-0.03129, 0.5342, 0.188), (-0.06584, 0.6262, 0.1901), (-0.07919, 0.592, 0.1856), (-0.04734, 0.5658, 0.19), (-0.1398, 0.9173, 0.1743), (-0.1387, 0.8633, 0.1557), (-0.1526, 0.8015, 0.1054), (-0.06685, 0.8634, 0.1919), (-0.08259, 0.9187, 0.1945), (-0.04016, 0.9289, 0.1983), (0.1123, 0.5894, 0.1104), (0.1123, 0.5894, 0.1726), (0.1543, 0.9848, 8.196e-08), (0.1555, 0.9847, 8.196e-08), (0.1296, 0.9668, 0.1992), (0.0, 0.9743, 0.2), (0.04319, 0.5078, 0.1236), (0.04319, 0.5078, 0.1772), (0.1555, 0.732, 7.451e-09), (0.1242, 0.5885, 0.1244), (0.1298, 0.588, 0.1434), (0.1242, 0.5885, 0.1611), (0.05508, 0.5237, 0.1805), (0.07327, 0.5474, 0.1816), (0.09565, 0.5714, 0.1783), (0.1546, 0.9848, 7.451e-08), (0.1549, 0.9847, 7.451e-08), (0.1552, 0.9847, 7.451e-08), (0.1446, 0.9656, 0.1979), (0.03847, 0.9734, 0.2), (0.07451, 0.9714, 0.1999), (0.1057, 0.9689, 0.1997), (0.0, 0.9848, 6.706e-08), (0.07714, 0.9848, 7.451e-08), (0.09565, 0.5714, 0.11), (0.07327, 0.5474, 0.1123), (0.05508, 0.5237, 0.1179), (0.02518, 0.5075, 0.1182), (0.0, 0.5082, 0.1151), (0.0, 0.5082, 0.1824), (0.02518, 0.5075, 0.1806), (0.04725, 0.4983, 0.1674), (0.04911, 0.4937, 0.1524), (0.04725, 0.4983, 0.1362), (0.1555, 0.732, 0.05), (0.1555, 0.732, 0.1), (0.07775, 0.7321, -1.49e-08), (0.0, 0.7323, -1.49e-08), (0.1106, 0.6097, 0.09789), (0.1103, 0.6424, 0.07744), (0.1196, 0.6846, 0.04786), (0.1546, 0.9216, 5.215e-08), (0.1549, 0.8584, 2.235e-08), (0.1552, 0.7952, 7.451e-09), (0.1106, 0.6097, 0.1748), (0.1103, 0.6424, 0.1768), (0.1177, 0.9157, 0.1869), (0.1123, 0.8605, 0.1791), (0.06821, 0.5142, 0.1345), (0.07227, 0.5103, 0.1521), (0.06821, 0.5142, 0.1682), (0.08888, 0.5364, 0.1316), (0.09423, 0.5326, 0.1509), (0.08888, 0.5364, 0.1682), (0.109, 0.5616, 0.129), (0.1144, 0.5589, 0.1482), (0.109, 0.5616, 0.1655), (0.0, 0.4885, 0.1335), (0.0, 0.4818, 0.1521), (0.0, 0.4885, 0.1691), (0.02444, 0.4905, 0.1348), (0.02486, 0.4846, 0.1523), (0.02444, 0.4905, 0.1683), (0.0, 0.5971, 0.07437), (0.0, 0.5407, 0.09797), (0.03129, 0.5342, 0.1045), (0.04734, 0.5658, 0.09426), (0.07919, 0.592, 0.09155), (0.06584, 0.6262, 0.06875), (0.06712, 0.6761, 0.03719), (0.0, 0.6702, 0.03597), (0.0, 0.9217, 5.215e-08), (0.07729, 0.9216, 5.215e-08), (0.0, 0.8586, 2.235e-08), (0.07744, 0.8585, 2.235e-08), (0.0, 0.7954, 1.49e-08), (0.0776, 0.7953, 1.49e-08), (0.1312, 0.6175, 0.1574), (0.1357, 0.6512, 0.154), (0.1384, 0.6194, 0.1359), (0.1435, 0.6539, 0.1258), (0.1491, 0.6919, 0.1135), (0.1312, 0.6175, 0.1142), (0.1357, 0.6512, 0.09818), (0.1434, 0.6901, 0.0763), (0.0, 0.5971, 0.1949), (0.03129, 0.5342, 0.188), (0.0, 0.5407, 0.1907), (0.06584, 0.6262, 0.1901), (0.07919, 0.592, 0.1856), (0.04734, 0.5658, 0.19), (0.1398, 0.9173, 0.1743), (0.1387, 0.8633, 0.1557), (0.1526, 0.8015, 0.1054), (0.0, 0.8765, 0.1967), (0.0, 0.9494, 0.1996), (0.06685, 0.8634, 0.1919), (0.08259, 0.9187, 0.1945), (0.04016, 0.9289, 0.1983)], [(0, 2), (2, 3), (3, 4), (4, 1), (8, 10), (10, 11), (11, 12), (12, 9), (88, 86), (89, 60), (60, 91), (26, 93), (13, 90), (92, 93), (105, 117), (117, 118), (118, 119), (119, 106), (186, 199), (199, 200), (200, 201), (201, 187)], [(26, 98, 34, 35, 27, 94, 100), (33, 41, 42, 17, 25), (27, 35, 36, 28), (28, 36, 37, 29), (29, 37, 38, 30), (30, 38, 39, 31), (31, 39, 40, 32), (32, 40, 41, 33), (59, 69, 97, 98, 26, 99), (83, 48, 49, 46, 47, 44, 45, 43, 42, 41, 40, 39, 38, 37, 36, 35, 34, 97, 69), (60, 102, 88, 61, 70, 68, 95), (67, 58, 50, 77, 76), (61, 62, 71, 70), (62, 63, 72, 71), (63, 64, 73, 72), (64, 65, 74, 73), (65, 66, 75, 74), (66, 67, 76, 75), (59, 101, 60, 95, 96, 69), (83, 69, 96, 68, 70, 71, 72, 73, 74, 75, 76, 77, 78, 80, 79, 82, 81, 85, 84), (9, 14, 15, 16, 87, 88, 61, 62, 63, 64, 65, 66, 67, 58, 57, 56, 55, 54, 53, 52, 51), (97, 98, 34), (94, 7, 6, 5, 1, 18, 19, 20, 21, 22, 23, 24, 25, 33, 32, 31, 30, 29, 28, 27), (95, 96, 68), (146, 147, 150, 149), (147, 148, 151, 150), (149, 150, 153, 152), (150, 151, 154, 153), (108, 132, 146, 127), (132, 131, 147, 146), (131, 130, 148, 147), (130, 109, 114, 148), (148, 114, 115, 151), (151, 115, 116, 154), (154, 116, 104, 113), (153, 154, 113, 112), (152, 153, 112, 111), (125, 152, 111, 103), (126, 149, 152, 125), (127, 146, 149, 126), (241, 242, 156, 155), (242, 243, 157, 156), (243, 213, 129, 157), (157, 129, 109, 130), (156, 157, 130, 131), (155, 156, 131, 132), (128, 155, 132, 108), (212, 241, 155, 128), (158, 159, 247, 248), (160, 161, 247, 159), (162, 254, 247, 161), (108, 127, 158, 128), (127, 126, 159, 158), (128, 158, 248, 212), (103, 136, 160, 125), (136, 137, 161, 160), (125, 160, 159, 126), (110, 135, 162, 138), (135, 221, 254, 162), (138, 162, 161, 137), (255, 163, 164, 257), (257, 164, 165, 259), (206, 124, 163, 255), (124, 105, 139, 163), (163, 139, 140, 164), (164, 140, 141, 165), (165, 141, 110, 135), (259, 165, 135, 221), (166, 167, 169, 168), (168, 169, 172, 171), (169, 170, 173, 172), (104, 142, 166, 113), (142, 143, 167, 166), (170, 134, 133, 173), (173, 133, 110, 138), (172, 173, 138, 137), (171, 172, 137, 136), (111, 171, 136, 103), (112, 168, 171, 111), (113, 166, 168, 112), (174, 271, 269, 177), (176, 177, 269, 175), (109, 129, 174, 114), (129, 213, 271, 174), (114, 174, 177, 115), (104, 116, 176, 142), (116, 115, 177, 176), (142, 176, 175, 143), (107, 144, 178, 120), (144, 145, 179, 178), (121, 189, 279), (279, 278, 183), (182, 183, 278, 181), (121, 279, 183, 122), (107, 123, 182, 144), (123, 122, 183, 182), (144, 182, 181, 145), (175, 269, 278, 181), (175, 181, 145, 143), (167, 143, 145, 179), (167, 179, 180, 134, 170, 169), (232, 235, 236, 233), (233, 236, 237, 234), (235, 238, 239, 236), (236, 239, 240, 237), (190, 210, 232, 217), (217, 232, 233, 216), (216, 233, 234, 215), (215, 234, 196, 191), (234, 237, 197, 196), (237, 240, 198, 197), (240, 195, 185, 198), (239, 194, 195, 240), (238, 193, 194, 239), (208, 184, 193, 238), (209, 208, 238, 235), (210, 209, 235, 232), (241, 244, 245, 242), (242, 245, 246, 243), (243, 246, 214, 213), (246, 215, 191, 214), (245, 216, 215, 246), (244, 217, 216, 245), (211, 190, 217, 244), (212, 211, 244, 241), (249, 248, 247, 250), (251, 250, 247, 252), (253, 252, 247, 254), (190, 211, 249, 210), (210, 249, 250, 209), (211, 212, 248, 249), (184, 208, 251, 222), (222, 251, 252, 223), (208, 209, 250, 251), (192, 224, 253, 220), (220, 253, 254, 221), (224, 223, 252, 253), (255, 257, 258, 256), (257, 259, 260, 258), (206, 255, 256, 207), (207, 256, 225, 186), (256, 258, 226, 225), (258, 260, 227, 226), (260, 220, 192, 227), (259, 221, 220, 260), (261, 263, 264, 262), (263, 266, 267, 264), (264, 267, 268, 265), (185, 195, 261, 228), (228, 261, 262, 229), (265, 268, 218, 219), (268, 224, 192, 218), (267, 223, 224, 268), (266, 222, 223, 267), (193, 184, 222, 266), (194, 193, 266, 263), (195, 194, 263, 261), (270, 274, 269, 271), (273, 272, 269, 274), (191, 196, 270, 214), (214, 270, 271, 213), (196, 197, 274, 270), (185, 228, 273, 198), (198, 273, 274, 197), (228, 229, 272, 273), (188, 202, 275, 230), (230, 275, 276, 231), (203, 279, 189), (279, 282, 278), (281, 280, 278, 282), (203, 204, 282, 279), (188, 230, 281, 205), (205, 281, 282, 204), (230, 231, 280, 281), (272, 280, 278, 269), (272, 229, 231, 280), (262, 276, 231, 229), (262, 264, 265, 219, 277, 276)])
_uv = me_circle_001.uv_layers.new(name='UVMap')
_uv.uv.foreach_set('vector', [0.0, 0.0, 0.0, 0.0, 0.0, 0.0, 0.0, 0.0, 0.0, 0.0, 0.0, 0.0, 0.0, 0.0, 0.0, 0.0, 0.0, 0.0, 0.0, 0.0, 0.0, 0.0, 0.0, 0.0, 0.0, 0.0, 0.0, 0.0, 0.0, 0.0, 0.0, 0.0, 0.0, 0.0, 0.0, 0.0, 0.0, 0.0, 0.0, 0.0, 0.0, 0.0, 0.0, 0.0, 0.0, 0.0, 0.0, 0.0, 0.0, 0.0, 0.0, 0.0, 0.0, 0.0, 0.0, 0.0, 0.0, 0.0, 0.0, 0.0, 0.0, 0.0, 0.0, 0.0, 0.0, 0.0, 0.0, 0.0, 0.0, 0.0, 0.0, 0.0, 0.0, 0.0, 0.0, 0.0, 0.0, 0.0, 0.0, 0.0, 0.0, 0.0, 0.0, 0.0, 0.0, 0.0, 0.0, 0.0, 0.0, 0.0, 0.0, 0.0, 0.0, 0.0, 0.0, 0.0, 0.0, 0.0, 0.0, 0.0, 0.0, 0.0, 0.0, 0.0, 0.0, 0.0, 0.0, 0.0, 0.0, 0.0, 0.0, 0.0, 0.0, 0.0, 0.0, 0.0, 0.0, 0.0, 0.0, 0.0, 0.0, 0.0, 0.0, 0.0, 0.0, 0.0, 0.0, 0.0, 0.0, 0.0, 0.0, 0.0, 0.0, 0.0, 0.0, 0.0, 0.0, 0.0, 0.0, 0.0, 0.0, 0.0, 0.0, 0.0, 0.0, 0.0, 0.0, 0.0, 0.0, 0.0, 0.0, 0.0, 0.0, 0.0, 0.0, 0.0, 0.0, 0.0, 0.0, 0.0, 0.0, 0.0, 0.0, 0.0, 0.0, 0.0, 0.0, 0.0, 0.0, 0.0, 0.0, 0.0, 0.0, 0.0, 0.0, 0.0, 0.0, 0.0, 0.0, 0.0, 0.0, 0.0, 0.0, 0.0, 0.0, 0.0, 0.0, 0.0, 0.0, 0.0, 0.0, 0.0, 0.0, 0.0, 0.0, 0.0, 0.0, 0.0, 0.0, 0.0, 0.0, 0.0, 0.0, 0.0, 0.0, 0.0, 0.0, 0.0, 0.0, 0.0, 0.0, 0.0, 0.0, 0.0, 0.0, 0.0, 0.0, 0.0, 0.0, 0.0, 0.0, 0.0, 0.0, 0.0, 0.0, 0.0, 0.0, 0.0, 0.0, 0.0, 0.0, 0.0, 0.0, 0.0, 0.0, 0.0, 0.0, 0.0, 0.0, 0.0, 0.0, 0.0, 0.0, 0.0, 0.0, 0.0, 0.0, 0.0, 0.0, 0.0, 0.0, 0.0, 0.0, 0.0, 0.0, 0.0, 0.0, 0.0, 0.0, 0.0, 0.0, 0.0, 0.0, 0.0, 0.0, 0.0, 0.0, 0.0, 0.0, 0.0, 0.0, 0.0, 0.0, 0.0, 0.0, 0.0, 0.0, 0.0, 0.0, 0.0, 0.0, 0.0, 0.0, 0.0, 0.0, 0.0, 0.0, 0.0, 0.0, 0.0, 0.0, 0.0, 0.0, 0.0, 0.0, 0.0, 0.0, 0.0, 0.0, 0.0, 0.0, 0.0, 0.0, 0.0, 0.0, 0.0, 0.0, 0.0, 0.0, 0.0, 0.0, 0.0, 0.0, 0.0, 0.0, 0.0, 0.0, 0.0, 0.0, 0.0, 0.0, 0.0, 0.0, 0.0, 0.0, 0.0, 0.0, 0.0, 0.0, 0.0, 0.0, 0.0, 0.0, 0.0, 0.0, 0.0, 0.0, 0.0, 0.4375, 0.9375, 0.5, 0.9375, 0.5, 0.9583, 0.4375, 0.9583, 0.5, 0.9375, 0.5625, 0.9375, 0.5625, 0.9583, 0.5, 0.9583, 0.4375, 0.9583, 0.5, 0.9583, 0.5, 0.9792, 0.4375, 0.9792, 0.5, 0.9583, 0.5625, 0.9583, 0.5625, 0.9792, 0.5, 0.9792, 0.375, 0.9167, 0.4375, 0.9167, 0.4375, 0.9375, 0.375, 0.9375, 0.4375, 0.9167, 0.5, 0.9167, 0.5, 0.9375, 0.4375, 0.9375, 0.5, 0.9167, 0.5625, 0.9167, 0.5625, 0.9375, 0.5, 0.9375, 0.5625, 0.9167, 0.625, 0.9167, 0.625, 0.9375, 0.5625, 0.9375, 0.5625, 0.9375, 0.625, 0.9375, 0.625, 0.9583, 0.5625, 0.9583, 0.5625, 0.9583, 0.625, 0.9583, 0.625, 0.9792, 0.5625, 0.9792, 0.5625, 0.9792, 0.625, 0.9792, 0.625, 1.0, 0.5625, 1.0, 0.5, 0.9792, 0.5625, 0.9792, 0.5625, 1.0, 0.5, 1.0, 0.4375, 0.9792, 0.5, 0.9792, 0.5, 1.0, 0.4375, 1.0, 0.375, 0.9792, 0.4375, 0.9792, 0.4375, 1.0, 0.375, 1.0, 0.375, 0.9583, 0.4375, 0.9583, 0.4375, 0.9792, 0.375, 0.9792, 0.375, 0.9375, 0.4375, 0.9375, 0.4375, 0.9583, 0.375, 0.9583, 0.4375, 0.875, 0.5, 0.875, 0.5, 0.8958, 0.4375, 0.8958, 0.5, 0.875, 0.5625, 0.875, 0.5625, 0.8958, 0.5, 0.8958, 0.5625, 0.875, 0.625, 0.875, 0.625, 0.8958, 0.5625, 0.8958, 0.5625, 0.8958, 0.625, 0.8958, 0.625, 0.9167, 0.5625, 0.9167, 0.5, 0.8958, 0.5625, 0.8958, 0.5625, 0.9167, 0.5, 0.9167, 0.4375, 0.8958, 0.5, 0.8958, 0.5, 0.9167, 0.4375, 0.9167, 0.375, 0.8958, 0.4375, 0.8958, 0.4375, 0.9167, 0.375, 0.9167, 0.375, 0.875, 0.4375, 0.875, 0.4375, 0.8958, 0.375, 0.8958, 0.001145, 0.0, 0.009464, 0.0, 0.003551, 0.0, 0.0004446, 0.0, 0.03288, 0.0, 0.02167, 0.0, 0.003551, 0.0, 0.009464, 0.0, 0.01091, 0.0, 0.002954, 0.0, 0.003551, 0.0, 0.02167, 0.0, 0.0, 0.0, 0.001628, 0.0, 0.001145, 0.0, 0.0, 0.0, 0.001628, 0.0, 0.01302, 0.0, 0.009464, 0.0, 0.001145, 0.0, 0.0, 0.0, 0.001145, 0.0, 0.0004446, 0.0, 0.0, 0.0, 0.1042, 0.0, 0.07813, 0.0, 0.03288, 0.0, 0.04395, 0.0, 0.07813, 0.0, 0.05208, 0.0, 0.02167, 0.0, 0.03288, 0.0, 0.04395, 0.0, 0.03288, 0.0, 0.009464, 0.0, 0.01302, 0.0, -6.548e-10, 0.0, 0.0, 0.0, 0.01091, 0.0, 0.02604, 0.0, 0.0, 0.0, 0.0, 0.0, 0.002954, 0.0, 0.01091, 0.0, 0.02604, 0.0, 0.01091, 0.0, 0.02167, 0.0, 0.05208, 0.0, 0.1875, 0.375, 0.141, 0.375, 0.094, 0.25, 0.125, 0.25, 0.125, 0.25, 0.094, 0.25, 0.047, 0.125, 0.0625, 0.125, 0.25, 0.5, 0.188, 0.5, 0.141, 0.375, 0.1875, 0.375, 0.188, 0.5, 0.126, 0.5, 0.09448, 0.375, 0.141, 0.375, 0.141, 0.375, 0.09448, 0.375, 0.06299, 0.25, 0.094, 0.25, 0.094, 0.25, 0.06299, 0.25, 0.03149, 0.125, 0.047, 0.125, 0.047, 0.125, 0.03149, 0.125, 0.0, 0.0, 0.0, 0.0, 0.0625, 0.125, 0.047, 0.125, 0.0, 0.0, 0.0, 0.0, 0.3528, 0.0, 0.2352, 0.0, 0.1628, 0.0, 0.2441, 0.0, 0.2441, 0.0, 0.1628, 0.0, 0.1001, 0.0, 0.1501, 0.0, 0.1628, 0.0, 0.08138, 0.0, 0.05005, 0.0, 0.1001, 0.0, 0.625, 0.0, 0.4688, 0.0, 0.3528, 0.0, 0.4704, 0.0, 0.4688, 0.0, 0.3125, 0.0, 0.2352, 0.0, 0.3528, 0.0, 0.08138, 0.0, 0.0, 0.0, 0.0, 0.0, 0.05005, 0.0, 0.05005, 0.0, 0.0, 0.0, -5.53e-10, 0.0, 0.02604, 0.0, 0.1001, 0.0, 0.05005, 0.0, 0.02604, 0.0, 0.05208, 0.0, 0.1501, 0.0, 0.1001, 0.0, 0.05208, 0.0, 0.07813, 0.0, 0.2002, 0.0, 0.1501, 0.0, 0.07813, 0.0, 0.1042, 0.0, 0.3255, 0.0, 0.2441, 0.0, 0.1501, 0.0, 0.2002, 0.0, 0.4704, 0.0, 0.3528, 0.0, 0.2441, 0.0, 0.3255, 0.0, 0.0, 0.0, 0.0, 0.0, 0.0, 0.0, 0.0, 0.0, 0.0, 0.0, 0.0, 0.0, 0.0, 0.0, 0.0, 0.0, 0.0, 0.0, 0.0, 0.0, 0.0, 0.0, 0.0, 0.0, 0.0, 0.0, 0.0, 0.0, 0.0, 0.0, 0.0, 0.0, 0.0, 0.0, 0.0, 0.0, 0.0, 0.0, 0.0, 0.0, 0.0, 0.0, 0.0, 0.0, 0.0, 0.0, 0.0, 0.0, 0.0, 0.0, 0.0, 0.0, 0.0, 0.0, 0.0, 0.0, 0.0, 0.0, 0.0, 0.0, 0.0, 0.0, 0.0, 0.0, 0.625, 0.2399, 0.4688, 0.1799, 0.4717, 0.1867, 0.6235, 0.2401, 0.4688, 0.1799, 0.3125, 0.12, 0.3164, 0.1295, 0.4717, 0.1867, 0.7188, 0.437, 0.0, 0.0, 0.6344, 0.4095, 0.6344, 0.4095, 0.4023, 0.2514, 0.558, 0.3197, 0.5069, 0.2454, 0.558, 0.3197, 0.4023, 0.2514, 0.3487, 0.1763, 0.7188, 0.437, 0.6344, 0.4095, 0.558, 0.3197, 0.6875, 0.3713, 0.625, 0.2399, 0.6563, 0.3056, 0.5069, 0.2454, 0.4688, 0.1799, 0.6563, 0.3056, 0.6875, 0.3713, 0.558, 0.3197, 0.5069, 0.2454, 0.4688, 0.1799, 0.5069, 0.2454, 0.3487, 0.1763, 0.3125, 0.12, 0.0, 0.0, 0.0, 0.0, 0.4023, 0.2514, 0.3487, 0.1763, 0.0, 0.0, 0.3487, 0.1763, 0.3125, 0.12, 0.0, 0.0, 0.2352, 0.0, 0.0, 0.0, 0.3125, 0.12, 0.3164, 0.1295, 0.2352, 0.0, 0.3164, 0.1295, 0.1513, 0.0696, 0.0, 0.0, 0.08138, 0.0, 0.1628, 0.0, 0.4375, 0.9375, 0.4375, 0.9583, 0.5, 0.9583, 0.5, 0.9375, 0.5, 0.9375, 0.5, 0.9583, 0.5625, 0.9583, 0.5625, 0.9375, 0.4375, 0.9583, 0.4375, 0.9792, 0.5, 0.9792, 0.5, 0.9583, 0.5, 0.9583, 0.5, 0.9792, 0.5625, 0.9792, 0.5625, 0.9583, 0.375, 0.9167, 0.375, 0.9375, 0.4375, 0.9375, 0.4375, 0.9167, 0.4375, 0.9167, 0.4375, 0.9375, 0.5, 0.9375, 0.5, 0.9167, 0.5, 0.9167, 0.5, 0.9375, 0.5625, 0.9375, 0.5625, 0.9167, 0.5625, 0.9167, 0.5625, 0.9375, 0.625, 0.9375, 0.625, 0.9167, 0.5625, 0.9375, 0.5625, 0.9583, 0.625, 0.9583, 0.625, 0.9375, 0.5625, 0.9583, 0.5625, 0.9792, 0.625, 0.9792, 0.625, 0.9583, 0.5625, 0.9792, 0.5625, 1.0, 0.625, 1.0, 0.625, 0.9792, 0.5, 0.9792, 0.5, 1.0, 0.5625, 1.0, 0.5625, 0.9792, 0.4375, 0.9792, 0.4375, 1.0, 0.5, 1.0, 0.5, 0.9792, 0.375, 0.9792, 0.375, 1.0, 0.4375, 1.0, 0.4375, 0.9792, 0.375, 0.9583, 0.375, 0.9792, 0.4375, 0.9792, 0.4375, 0.9583, 0.375, 0.9375, 0.375, 0.9583, 0.4375, 0.9583, 0.4375, 0.9375, 0.4375, 0.875, 0.4375, 0.8958, 0.5, 0.8958, 0.5, 0.875, 0.5, 0.875, 0.5, 0.8958, 0.5625, 0.8958, 0.5625, 0.875, 0.5625, 0.875, 0.5625, 0.8958, 0.625, 0.8958, 0.625, 0.875, 0.5625, 0.8958, 0.5625, 0.9167, 0.625, 0.9167, 0.625, 0.8958, 0.5, 0.8958, 0.5, 0.9167, 0.5625, 0.9167, 0.5625, 0.8958, 0.4375, 0.8958, 0.4375, 0.9167, 0.5, 0.9167, 0.5, 0.8958, 0.375, 0.8958, 0.375, 0.9167, 0.4375, 0.9167, 0.4375, 0.8958, 0.375, 0.875, 0.375, 0.8958, 0.4375, 0.8958, 0.4375, 0.875, 0.001145, 0.0, 0.0004446, 0.0, 0.003551, 0.0, 0.009464, 0.0, 0.03288, 0.0, 0.009464, 0.0, 0.003551, 0.0, 0.02167, 0.0, 0.01091, 0.0, 0.02167, 0.0, 0.003551, 0.0, 0.002954, 0.0, 0.0, 0.0, 0.0, 0.0, 0.001145, 0.0, 0.001628, 0.0, 0.001628, 0.0, 0.001145, 0.0, 0.009464, 0.0, 0.01302, 0.0, 0.0, 0.0, 0.0, 0.0, 0.0004446, 0.0, 0.001145, 0.0, 0.1042, 0.0, 0.04395, 0.0, 0.03288, 0.0, 0.07813, 0.0, 0.07813, 0.0, 0.03288, 0.0, 0.02167, 0.0, 0.05208, 0.0, 0.04395, 0.0, 0.01302, 0.0, 0.009464, 0.0, 0.03288, 0.0, -6.548e-10, 0.0, 0.02604, 0.0, 0.01091, 0.0, 0.0, 0.0, 0.0, 0.0, 0.01091, 0.0, 0.002954, 0.0, 0.0, 0.0, 0.02604, 0.0, 0.05208, 0.0, 0.02167, 0.0, 0.01091, 0.0, 0.1875, 0.375, 0.125, 0.25, 0.094, 0.25, 0.141, 0.375, 0.125, 0.25, 0.0625, 0.125, 0.047, 0.125, 0.094, 0.25, 0.25, 0.5, 0.1875, 0.375, 0.141, 0.375, 0.188, 0.5, 0.188, 0.5, 0.141, 0.375, 0.09448, 0.375, 0.126, 0.5, 0.141, 0.375, 0.094, 0.25, 0.06299, 0.25, 0.09448, 0.375, 0.094, 0.25, 0.047, 0.125, 0.03149, 0.125, 0.06299, 0.25, 0.047, 0.125, 0.0, 0.0, 0.0, 0.0, 0.03149, 0.125, 0.0625, 0.125, 0.0, 0.0, 0.0, 0.0, 0.047, 0.125, 0.3528, 0.0, 0.2441, 0.0, 0.1628, 0.0, 0.2352, 0.0, 0.2441, 0.0, 0.1501, 0.0, 0.1001, 0.0, 0.1628, 0.0, 0.1628, 0.0, 0.1001, 0.0, 0.05005, 0.0, 0.08138, 0.0, 0.625, 0.0, 0.4704, 0.0, 0.3528, 0.0, 0.4688, 0.0, 0.4688, 0.0, 0.3528, 0.0, 0.2352, 0.0, 0.3125, 0.0, 0.08138, 0.0, 0.05005, 0.0, 0.0, 0.0, 0.0, 0.0, 0.05005, 0.0, 0.02604, 0.0, -5.53e-10, 0.0, 0.0, 0.0, 0.1001, 0.0, 0.05208, 0.0, 0.02604, 0.0, 0.05005, 0.0, 0.1501, 0.0, 0.07813, 0.0, 0.05208, 0.0, 0.1001, 0.0, 0.2002, 0.0, 0.1042, 0.0, 0.07813, 0.0, 0.1501, 0.0, 0.3255, 0.0, 0.2002, 0.0, 0.1501, 0.0, 0.2441, 0.0, 0.4704, 0.0, 0.3255, 0.0, 0.2441, 0.0, 0.3528, 0.0, 0.0, 0.0, 0.0, 0.0, 0.0, 0.0, 0.0, 0.0, 0.0, 0.0, 0.0, 0.0, 0.0, 0.0, 0.0, 0.0, 0.0, 0.0, 0.0, 0.0, 0.0, 0.0, 0.0, 0.0, 0.0, 0.0, 0.0, 0.0, 0.0, 0.0, 0.0, 0.0, 0.0, 0.0, 0.0, 0.0, 0.0, 0.0, 0.0, 0.0, 0.0, 0.0, 0.0, 0.0, 0.0, 0.0, 0.0, 0.0, 0.0, 0.0, 0.0, 0.0, 0.0, 0.0, 0.0, 0.0, 0.0, 0.0, 0.0, 0.0, 0.0, 0.0, 0.0, 0.0, 0.625, 0.2399, 0.6235, 0.2401, 0.4717, 0.1867, 0.4688, 0.1799, 0.4688, 0.1799, 0.4717, 0.1867, 0.3164, 0.1295, 0.3125, 0.12, 0.7188, 0.437, 0.6344, 0.4095, 0.0, 0.0, 0.6344, 0.4095, 0.558, 0.3197, 0.4023, 0.2514, 0.5069, 0.2454, 0.3487, 0.1763, 0.4023, 0.2514, 0.558, 0.3197, 0.7188, 0.437, 0.6875, 0.3713, 0.558, 0.3197, 0.6344, 0.4095, 0.625, 0.2399, 0.4688, 0.1799, 0.5069, 0.2454, 0.6563, 0.3056, 0.6563, 0.3056, 0.5069, 0.2454, 0.558, 0.3197, 0.6875, 0.3713, 0.4688, 0.1799, 0.3125, 0.12, 0.3487, 0.1763, 0.5069, 0.2454, 0.0, 0.0, 0.3487, 0.1763, 0.4023, 0.2514, 0.0, 0.0, 0.0, 0.0, 0.0, 0.0, 0.3125, 0.12, 0.3487, 0.1763, 0.2352, 0.0, 0.3164, 0.1295, 0.3125, 0.12, 0.0, 0.0, 0.2352, 0.0, 0.1628, 0.0, 0.08138, 0.0, 0.0, 0.0, 0.1513, 0.0696, 0.3164, 0.1295])
me_circle_001.use_remesh_preserve_volume = False
me_circle_001.use_remesh_preserve_attributes = False
me_circle_001.use_mirror_vertex_groups = False
me_circle_001.update()
me_cylinder = bpy.data.meshes.new('Cylinder')
me_cylinder.from_pydata([(0.0, 3.0, -5.0), (0.5853, 2.942, -5.0), (1.148, 2.772, -5.0), (1.667, 2.494, -5.0), (2.121, 2.121, -5.0), (2.494, 1.667, -5.0), (2.772, 1.148, -5.0), (2.942, 0.5853, -5.0), (-2.942, 0.5853, -5.0), (-2.772, 1.148, -5.0), (-2.494, 1.667, -5.0), (-2.121, 2.121, -5.0), (-1.667, 2.494, -5.0), (-1.148, 2.772, -5.0), (-0.5853, 2.942, -5.0), (0.0, 1.0, 0.0), (-0.1951, 0.9808, 0.0), (-0.3827, 0.9239, 0.0), (-0.5556, 0.8315, 0.0), (-0.7071, 0.7071, 0.0), (-0.8315, 0.5556, 0.0), (-0.9239, 0.3827, 0.0), (-0.9808, 0.1951, 0.0), (0.9808, 0.1951, 0.0), (0.9239, 0.3827, 0.0), (0.8315, 0.5556, 0.0), (0.7071, 0.7071, 0.0), (0.5556, 0.8315, 0.0), (0.3827, 0.9239, 0.0), (0.1951, 0.9808, 0.0), (0.0, 1.0, 0.0), (-0.1951, 0.9808, 0.0), (-0.3827, 0.9239, 0.0), (-0.5556, 0.8315, 0.0), (-0.7071, 0.7071, 0.0), (-0.8315, 0.5556, 0.0), (-0.9239, 0.3827, 0.0), (-0.9808, 0.1951, 0.0), (0.9808, 0.1951, 0.0), (0.9239, 0.3827, 0.0), (0.8315, 0.5556, 0.0), (0.7071, 0.7071, 0.0), (0.5556, 0.8315, 0.0), (0.3827, 0.9239, 0.0), (0.1951, 0.9808, 0.0), (0.0, 1.0, 0.0), (-0.1951, 0.9808, 0.0), (-0.3827, 0.9239, 0.0), (-0.5556, 0.8315, 0.0), (-0.7071, 0.7071, 0.0), (-0.8315, 0.5556, 0.0), (-0.9239, 0.3827, 0.0), (-0.9808, 0.1951, 0.0), (0.9808, 0.1951, 0.0), (0.9239, 0.3827, 0.0), (0.8315, 0.5556, 0.0), (0.7071, 0.7071, 0.0), (0.5556, 0.8315, 0.0), (0.3827, 0.9239, 0.0), (0.1951, 0.9808, 0.0), (0.7071, 0.7071, 1.788e-07), (0.5556, 0.8315, 1.788e-07), (0.0, -3.0, -5.0), (0.5853, -2.942, -5.0), (1.148, -2.772, -5.0), (1.667, -2.494, -5.0), (2.121, -2.121, -5.0), (2.494, -1.667, -5.0), (2.772, -1.148, -5.0), (2.942, -0.5853, -5.0), (3.0, 0.0, -5.0), (-3.0, 0.0, -5.0), (-2.942, -0.5853, -5.0), (-2.772, -1.148, -5.0), (-2.494, -1.667, -5.0), (-2.121, -2.121, -5.0), (-1.667, -2.494, -5.0), (-1.148, -2.772, -5.0), (-0.5853, -2.942, -5.0), (0.0, -1.0, 0.0), (-0.1951, -0.9808, 0.0), (-0.3827, -0.9239, 0.0), (-0.5556, -0.8315, 0.0), (-0.7071, -0.7071, 0.0), (-0.8315, -0.5556, 0.0), (-0.9239, -0.3827, 0.0), (-0.9808, -0.1951, 0.0), (-1.0, 0.0, 0.0), (1.0, 0.0, 0.0), (0.9808, -0.1951, 0.0), (0.9239, -0.3827, 0.0), (0.8315, -0.5556, 0.0), (0.7071, -0.7071, 0.0), (0.5556, -0.8315, 0.0), (0.3827, -0.9239, 0.0), (0.1951, -0.9808, 0.0), (0.0, -1.0, 0.0), (-0.1951, -0.9808, 0.0), (-0.3827, -0.9239, 0.0), (-0.5556, -0.8315, 0.0), (-0.7071, -0.7071, 0.0), (-0.8315, -0.5556, 0.0), (-0.9239, -0.3827, 0.0), (-0.9808, -0.1951, 0.0), (-1.0, 0.0, 0.0), (1.0, 0.0, 0.0), (0.9808, -0.1951, 0.0), (0.9239, -0.3827, 0.0), (0.8315, -0.5556, 0.0), (0.7071, -0.7071, 0.0), (0.5556, -0.8315, 0.0), (0.3827, -0.9239, 0.0), (0.1951, -0.9808, 0.0), (0.0, -1.0, 0.0), (-0.1951, -0.9808, 0.0), (-0.3827, -0.9239, 0.0), (-0.5556, -0.8315, 0.0), (-0.7071, -0.7071, 0.0), (-0.8315, -0.5556, 0.0), (-0.9239, -0.3827, 0.0), (-0.9808, -0.1951, 0.0), (-1.0, 0.0, 0.0), (1.0, 0.0, 0.0), (0.9808, -0.1951, 0.0), (0.9239, -0.3827, 0.0), (0.8315, -0.5556, 0.0), (0.7071, -0.7071, 0.0), (0.5556, -0.8315, 0.0), (0.3827, -0.9239, 0.0), (0.1951, -0.9808, 0.0), (-1.0, 0.0, 1.788e-07), (1.0, 0.0, 1.788e-07), (0.7071, -0.7071, 1.788e-07), (0.5556, -0.8315, 1.788e-07), (0.0, 3.0, -7.0), (0.5853, 2.942, -7.0), (1.148, 2.772, -7.0), (1.667, 2.494, -7.0), (2.121, 2.121, -7.0), (2.494, 1.667, -7.0), (2.772, 1.148, -7.0), (2.942, 0.5853, -7.0), (-2.942, 0.5853, -7.0), (-2.772, 1.148, -7.0), (-2.494, 1.667, -7.0), (-2.121, 2.121, -7.0), (-1.667, 2.494, -7.0), (-1.148, 2.772, -7.0), (-0.5853, 2.942, -7.0), (0.0, 1.0, -12.0), (-0.1951, 0.9808, -12.0), (-0.3827, 0.9239, -12.0), (-0.5556, 0.8315, -12.0), (-0.7071, 0.7071, -12.0), (-0.8315, 0.5556, -12.0), (-0.9239, 0.3827, -12.0), (-0.9808, 0.1951, -12.0), (0.9808, 0.1951, -12.0), (0.9239, 0.3827, -12.0), (0.8315, 0.5556, -12.0), (0.7071, 0.7071, -12.0), (0.5556, 0.8315, -12.0), (0.3827, 0.9239, -12.0), (0.1951, 0.9808, -12.0), (0.0, 1.0, -12.0), (-0.1951, 0.9808, -12.0), (-0.3827, 0.9239, -12.0), (-0.5556, 0.8315, -12.0), (-0.7071, 0.7071, -12.0), (-0.8315, 0.5556, -12.0), (-0.9239, 0.3827, -12.0), (-0.9808, 0.1951, -12.0), (0.9808, 0.1951, -12.0), (0.9239, 0.3827, -12.0), (0.8315, 0.5556, -12.0), (0.7071, 0.7071, -12.0), (0.5556, 0.8315, -12.0), (0.3827, 0.9239, -12.0), (0.1951, 0.9808, -12.0), (0.0, 1.0, -12.0), (-0.1951, 0.9808, -12.0), (-0.3827, 0.9239, -12.0), (-0.5556, 0.8315, -12.0), (-0.7071, 0.7071, -12.0), (-0.8315, 0.5556, -12.0), (-0.9239, 0.3827, -12.0), (-0.9808, 0.1951, -12.0), (0.9808, 0.1951, -12.0), (0.9239, 0.3827, -12.0), (0.8315, 0.5556, -12.0), (0.7071, 0.7071, -12.0), (0.5556, 0.8315, -12.0), (0.3827, 0.9239, -12.0), (0.1951, 0.9808, -12.0), (0.7071, 0.7071, -12.0), (0.5556, 0.8315, -12.0), (0.0, 3.0, -6.0), (0.5853, 2.942, -6.0), (1.148, 2.772, -6.0), (1.667, 2.494, -6.0), (2.121, 2.121, -6.0), (2.494, 1.667, -6.0), (2.772, 1.148, -6.0), (2.942, 0.5853, -6.0), (-2.942, 0.5853, -6.0), (-2.772, 1.148, -6.0), (-2.494, 1.667, -6.0), (-2.121, 2.121, -6.0), (-1.667, 2.494, -6.0), (-1.148, 2.772, -6.0), (-0.5853, 2.942, -6.0), (0.0, -3.0, -7.0), (0.5853, -2.942, -7.0), (1.148, -2.772, -7.0), (1.667, -2.494, -7.0), (2.121, -2.121, -7.0), (2.494, -1.667, -7.0), (2.772, -1.148, -7.0), (2.942, -0.5853, -7.0), (3.0, 0.0, -7.0), (-3.0, 0.0, -7.0), (-2.942, -0.5853, -7.0), (-2.772, -1.148, -7.0), (-2.494, -1.667, -7.0), (-2.121, -2.121, -7.0), (-1.667, -2.494, -7.0), (-1.148, -2.772, -7.0), (-0.5853, -2.942, -7.0), (0.0, -1.0, -12.0), (-0.1951, -0.9808, -12.0), (-0.3827, -0.9239, -12.0), (-0.5556, -0.8315, -12.0), (-0.7071, -0.7071, -12.0), (-0.8315, -0.5556, -12.0), (-0.9239, -0.3827, -12.0), (-0.9808, -0.1951, -12.0), (-1.0, 0.0, -12.0), (1.0, 0.0, -12.0), (0.9808, -0.1951, -12.0), (0.9239, -0.3827, -12.0), (0.8315, -0.5556, -12.0), (0.7071, -0.7071, -12.0), (0.5556, -0.8315, -12.0), (0.3827, -0.9239, -12.0), (0.1951, -0.9808, -12.0), (0.0, -1.0, -12.0), (-0.1951, -0.9808, -12.0), (-0.3827, -0.9239, -12.0), (-0.5556, -0.8315, -12.0), (-0.7071, -0.7071, -12.0), (-0.8315, -0.5556, -12.0), (-0.9239, -0.3827, -12.0), (-0.9808, -0.1951, -12.0), (-1.0, 0.0, -12.0), (1.0, 0.0, -12.0), (0.9808, -0.1951, -12.0), (0.9239, -0.3827, -12.0), (0.8315, -0.5556, -12.0), (0.7071, -0.7071, -12.0), (0.5556, -0.8315, -12.0), (0.3827, -0.9239, -12.0), (0.1951, -0.9808, -12.0), (0.0, -1.0, -12.0), (-0.1951, -0.9808, -12.0), (-0.3827, -0.9239, -12.0), (-0.5556, -0.8315, -12.0), (-0.7071, -0.7071, -12.0), (-0.8315, -0.5556, -12.0), (-0.9239, -0.3827, -12.0), (-0.9808, -0.1951, -12.0), (-1.0, 0.0, -12.0), (1.0, 0.0, -12.0), (0.9808, -0.1951, -12.0), (0.9239, -0.3827, -12.0), (0.8315, -0.5556, -12.0), (0.7071, -0.7071, -12.0), (0.5556, -0.8315, -12.0), (0.3827, -0.9239, -12.0), (0.1951, -0.9808, -12.0), (-1.0, 0.0, -12.0), (1.0, 0.0, -12.0), (0.7071, -0.7071, -12.0), (0.5556, -0.8315, -12.0), (0.0, -3.0, -6.0), (0.5853, -2.942, -6.0), (1.148, -2.772, -6.0), (1.667, -2.494, -6.0), (2.121, -2.121, -6.0), (2.494, -1.667, -6.0), (2.772, -1.148, -6.0), (2.942, -0.5853, -6.0), (3.0, 0.0, -6.0), (-3.0, 0.0, -6.0), (-2.942, -0.5853, -6.0), (-2.772, -1.148, -6.0), (-2.494, -1.667, -6.0), (-2.121, -2.121, -6.0), (-1.667, -2.494, -6.0), (-1.148, -2.772, -6.0), (-0.5853, -2.942, -6.0)], [(16, 15), (17, 16), (18, 17), (19, 18), (20, 19), (21, 20), (22, 21), (87, 22), (23, 88), (24, 23), (25, 24), (26, 25), (27, 26), (28, 27), (29, 28), (15, 29), (42, 41), (80, 79), (81, 80), (82, 81), (83, 82), (84, 83), (85, 84), (86, 85), (87, 86), (89, 88), (90, 89), (91, 90), (93, 92), (94, 93), (95, 94), (79, 95), (106, 105), (110, 109), (127, 126), (109, 127), (150, 149), (151, 150), (152, 151), (153, 152), (154, 153), (155, 154), (156, 155), (236, 156), (157, 237), (158, 157), (159, 158), (160, 159), (161, 160), (162, 161), (163, 162), (149, 163), (176, 175), (229, 228), (230, 229), (231, 230), (232, 231), (233, 232), (234, 233), (235, 234), (236, 235), (238, 237), (239, 238), (240, 239), (241, 240), (242, 241), (243, 242), (244, 243), (228, 244), (259, 258)], [(196, 0, 1, 197), (197, 1, 2, 198), (198, 2, 3, 199), (199, 3, 4, 200), (200, 4, 5, 201), (201, 5, 6, 202), (202, 6, 7, 203), (203, 7, 70, 291), (292, 71, 8, 204), (204, 8, 9, 205), (205, 9, 10, 206), (206, 10, 11, 207), (207, 11, 12, 208), (208, 12, 13, 209), (209, 13, 14, 210), (210, 14, 0, 196), (52, 8, 71, 130, 121), (51, 9, 8, 52), (50, 10, 9, 51), (49, 11, 10, 50), (48, 12, 11, 49), (47, 13, 12, 48), (46, 14, 13, 47), (45, 0, 14, 46), (59, 1, 0, 45), (58, 2, 1, 59), (57, 3, 2, 58), (60, 4, 3, 57, 61), (5, 4, 41, 25), (54, 6, 5, 55), (53, 7, 6, 54), (131, 70, 7, 53, 122), (30, 31, 32, 33, 34, 35, 36, 37, 104, 105, 38, 39, 40, 41, 57, 56, 42, 43, 44), (283, 284, 63, 62), (284, 285, 64, 63), (285, 286, 65, 64), (286, 287, 66, 65), (287, 288, 67, 66), (288, 289, 68, 67), (289, 290, 69, 68), (290, 291, 70, 69), (292, 293, 72, 71), (293, 294, 73, 72), (294, 295, 74, 73), (295, 296, 75, 74), (296, 297, 76, 75), (297, 298, 77, 76), (298, 299, 78, 77), (299, 283, 62, 78), (120, 121, 130, 71, 72), (119, 120, 72, 73), (118, 119, 73, 74), (117, 118, 74, 75), (116, 117, 75, 76), (115, 116, 76, 77), (114, 115, 77, 78), (113, 114, 78, 62), (129, 113, 62, 63), (128, 129, 63, 64), (127, 128, 64, 65), (132, 133, 127, 65, 66), (66, 67, 91, 109), (124, 125, 67, 68), (123, 124, 68, 69), (131, 122, 123, 69, 70), (126, 108, 107, 106, 131, 104, 103, 102, 101, 100, 99, 98, 97, 96, 112, 111, 110), (196, 197, 135, 134), (197, 198, 136, 135), (198, 199, 137, 136), (199, 200, 138, 137), (200, 201, 139, 138), (201, 202, 140, 139), (202, 203, 141, 140), (203, 291, 219, 141), (292, 204, 142, 220), (204, 205, 143, 142), (205, 206, 144, 143), (206, 207, 145, 144), (207, 208, 146, 145), (208, 209, 147, 146), (209, 210, 148, 147), (210, 196, 134, 148), (186, 270, 279, 220, 142), (185, 186, 142, 143), (184, 185, 143, 144), (183, 184, 144, 145), (182, 183, 145, 146), (181, 182, 146, 147), (180, 181, 147, 148), (179, 180, 148, 134), (193, 179, 134, 135), (192, 193, 135, 136), (191, 192, 136, 137), (194, 195, 191, 137, 138), (189, 190, 194, 138, 139), (188, 189, 139, 140), (187, 188, 140, 141), (280, 271, 187, 141, 219), (164, 178, 177, 176, 190, 191, 175, 174, 173, 172, 254, 253, 171, 170, 169, 168, 167, 166, 165), (283, 211, 212, 284), (284, 212, 213, 285), (285, 213, 214, 286), (286, 214, 215, 287), (287, 215, 216, 288), (288, 216, 217, 289), (289, 217, 218, 290), (290, 218, 219, 291), (292, 220, 221, 293), (293, 221, 222, 294), (294, 222, 223, 295), (295, 223, 224, 296), (296, 224, 225, 297), (297, 225, 226, 298), (298, 226, 227, 299), (299, 227, 211, 283), (269, 221, 220, 279, 270), (268, 222, 221, 269), (267, 223, 222, 268), (266, 224, 223, 267), (265, 225, 224, 266), (264, 226, 225, 265), (263, 227, 226, 264), (262, 211, 227, 263), (278, 212, 211, 262), (277, 213, 212, 278), (276, 214, 213, 277), (281, 215, 214, 276, 282), (274, 216, 215, 281, 275), (273, 217, 216, 274), (272, 218, 217, 273), (280, 219, 218, 272, 271), (245, 246, 247, 248, 249, 250, 251, 252, 253, 254, 255, 256, 257, 258, 276, 275, 259, 260, 261)])
_uv = me_cylinder.uv_layers.new(name='UVMap')
_uv.uv.foreach_set('vector', [1.0, 0.75, 1.0, 1.0, 0.9688, 1.0, 0.9688, 0.75, 0.9688, 0.75, 0.9688, 1.0, 0.9375, 1.0, 0.9375, 0.75, 0.9375, 0.75, 0.9375, 1.0, 0.9062, 1.0, 0.9062, 0.75, 0.9062, 0.75, 0.9062, 1.0, 0.875, 1.0, 0.875, 0.75, 0.875, 0.75, 0.875, 1.0, 0.8438, 1.0, 0.8438, 0.75, 0.8438, 0.75, 0.8438, 1.0, 0.8125, 1.0, 0.8125, 0.75, 0.8125, 0.75, 0.8125, 1.0, 0.7812, 1.0, 0.7812, 0.75, 0.7812, 0.75, 0.7812, 1.0, 0.75, 1.0, 0.75, 0.75, 0.25, 0.75, 0.25, 1.0, 0.2188, 1.0, 0.2188, 0.75, 0.2188, 0.75, 0.2188, 1.0, 0.1875, 1.0, 0.1875, 0.75, 0.1875, 0.75, 0.1875, 1.0, 0.1562, 1.0, 0.1562, 0.75, 0.1562, 0.75, 0.1562, 1.0, 0.125, 1.0, 0.125, 0.75, 0.125, 0.75, 0.125, 1.0, 0.09375, 1.0, 0.09375, 0.75, 0.09375, 0.75, 0.09375, 1.0, 0.0625, 1.0, 0.0625, 0.75, 0.0625, 0.75, 0.0625, 1.0, 0.03125, 1.0, 0.03125, 0.75, 0.03125, 0.75, 0.03125, 1.0, 0.0, 1.0, 0.0, 0.75, 0.0, 0.0, 0.0, 0.0, 0.0, 0.0, 0.0, 0.0, 0.0, 0.0, 0.0, 0.0, 0.0, 0.0, 0.0, 0.0, 0.0, 0.0, 0.0, 0.0, 0.0, 0.0, 0.0, 0.0, 0.0, 0.0, 0.0, 0.0, 0.0, 0.0, 0.0, 0.0, 0.0, 0.0, 0.0, 0.0, 0.0, 0.0, 0.0, 0.0, 0.0, 0.0, 0.0, 0.0, 0.0, 0.0, 0.0, 0.0, 0.0, 0.0, 0.0, 0.0, 0.0, 0.0, 0.0, 0.0, 0.0, 0.0, 0.0, 0.0, 0.0, 0.0, 0.0, 0.0, 0.0, 0.0, 0.0, 0.0, 0.0, 0.0, 0.0, 0.0, 0.0, 0.0, 0.0, 0.0, 0.0, 0.0, 0.0, 0.0, 0.0, 0.0, 0.0, 0.0, 0.0, 0.0, 0.0, 0.0, 0.0, 0.0, 0.0, 0.0, 0.0, 0.0, 0.0, 0.0, 0.0, 0.0, 0.0, 0.0, 0.8438, 1.0, 0.875, 1.0, 0.0, 0.0, 0.0, 0.0, 0.0, 0.0, 0.0, 0.0, 0.0, 0.0, 0.0, 0.0, 0.0, 0.0, 0.0, 0.0, 0.0, 0.0, 0.0, 0.0, 0.0, 0.0, 0.0, 0.0, 0.0, 0.0, 0.0, 0.0, 0.0, 0.0, 0.0, 0.0, 0.0, 0.0, 0.0, 0.0, 0.0, 0.0, 0.0, 0.0, 0.0, 0.0, 0.0, 0.0, 0.0, 0.0, 0.0, 0.0, 0.0, 0.0, 0.0, 0.0, 0.0, 0.0, 0.0, 0.0, 0.0, 0.0, 0.0, 0.0, 0.0, 0.0, 0.0, 0.0, 0.0, 0.0, 0.0, 0.0, 1.0, 0.75, 0.9688, 0.75, 0.9688, 1.0, 1.0, 1.0, 0.9688, 0.75, 0.9375, 0.75, 0.9375, 1.0, 0.9688, 1.0, 0.9375, 0.75, 0.9062, 0.75, 0.9062, 1.0, 0.9375, 1.0, 0.9062, 0.75, 0.875, 0.75, 0.875, 1.0, 0.9062, 1.0, 0.875, 0.75, 0.8438, 0.75, 0.8438, 1.0, 0.875, 1.0, 0.8438, 0.75, 0.8125, 0.75, 0.8125, 1.0, 0.8438, 1.0, 0.8125, 0.75, 0.7812, 0.75, 0.7812, 1.0, 0.8125, 1.0, 0.7812, 0.75, 0.75, 0.75, 0.75, 1.0, 0.7812, 1.0, 0.25, 0.75, 0.2188, 0.75, 0.2188, 1.0, 0.25, 1.0, 0.2188, 0.75, 0.1875, 0.75, 0.1875, 1.0, 0.2188, 1.0, 0.1875, 0.75, 0.1562, 0.75, 0.1562, 1.0, 0.1875, 1.0, 0.1562, 0.75, 0.125, 0.75, 0.125, 1.0, 0.1562, 1.0, 0.125, 0.75, 0.09375, 0.75, 0.09375, 1.0, 0.125, 1.0, 0.09375, 0.75, 0.0625, 0.75, 0.0625, 1.0, 0.09375, 1.0, 0.0625, 0.75, 0.03125, 0.75, 0.03125, 1.0, 0.0625, 1.0, 0.03125, 0.75, 0.0, 0.75, 0.0, 1.0, 0.03125, 1.0, 0.0, 0.0, 0.0, 0.0, 0.0, 0.0, 0.0, 0.0, 0.0, 0.0, 0.0, 0.0, 0.0, 0.0, 0.0, 0.0, 0.0, 0.0, 0.0, 0.0, 0.0, 0.0, 0.0, 0.0, 0.0, 0.0, 0.0, 0.0, 0.0, 0.0, 0.0, 0.0, 0.0, 0.0, 0.0, 0.0, 0.0, 0.0, 0.0, 0.0, 0.0, 0.0, 0.0, 0.0, 0.0, 0.0, 0.0, 0.0, 0.0, 0.0, 0.0, 0.0, 0.0, 0.0, 0.0, 0.0, 0.0, 0.0, 0.0, 0.0, 0.0, 0.0, 0.0, 0.0, 0.0, 0.0, 0.0, 0.0, 0.0, 0.0, 0.0, 0.0, 0.0, 0.0, 0.0, 0.0, 0.0, 0.0, 0.0, 0.0, 0.0, 0.0, 0.0, 0.0, 0.0, 0.0, 0.0, 0.0, 0.0, 0.0, 0.0, 0.0, 0.0, 0.0, 0.0, 0.0, 0.0, 0.0, 0.0, 0.0, 0.875, 1.0, 0.8438, 1.0, 0.0, 0.0, 0.0, 0.0, 0.0, 0.0, 0.0, 0.0, 0.0, 0.0, 0.0, 0.0, 0.0, 0.0, 0.0, 0.0, 0.0, 0.0, 0.0, 0.0, 0.0, 0.0, 0.0, 0.0, 0.0, 0.0, 0.0, 0.0, 0.0, 0.0, 0.0, 0.0, 0.0, 0.0, 0.0, 0.0, 0.0, 0.0, 0.0, 0.0, 0.0, 0.0, 0.0, 0.0, 0.0, 0.0, 0.0, 0.0, 0.0, 0.0, 0.0, 0.0, 0.0, 0.0, 0.0, 0.0, 0.0, 0.0, 0.0, 0.0, 0.0, 0.0, 0.0, 0.0, 1.0, 0.75, 0.9688, 0.75, 0.9688, 1.0, 1.0, 1.0, 0.9688, 0.75, 0.9375, 0.75, 0.9375, 1.0, 0.9688, 1.0, 0.9375, 0.75, 0.9062, 0.75, 0.9062, 1.0, 0.9375, 1.0, 0.9062, 0.75, 0.875, 0.75, 0.875, 1.0, 0.9062, 1.0, 0.875, 0.75, 0.8438, 0.75, 0.8438, 1.0, 0.875, 1.0, 0.8438, 0.75, 0.8125, 0.75, 0.8125, 1.0, 0.8438, 1.0, 0.8125, 0.75, 0.7812, 0.75, 0.7812, 1.0, 0.8125, 1.0, 0.7812, 0.75, 0.75, 0.75, 0.75, 1.0, 0.7812, 1.0, 0.25, 0.75, 0.2188, 0.75, 0.2188, 1.0, 0.25, 1.0, 0.2188, 0.75, 0.1875, 0.75, 0.1875, 1.0, 0.2188, 1.0, 0.1875, 0.75, 0.1562, 0.75, 0.1562, 1.0, 0.1875, 1.0, 0.1562, 0.75, 0.125, 0.75, 0.125, 1.0, 0.1562, 1.0, 0.125, 0.75, 0.09375, 0.75, 0.09375, 1.0, 0.125, 1.0, 0.09375, 0.75, 0.0625, 0.75, 0.0625, 1.0, 0.09375, 1.0, 0.0625, 0.75, 0.03125, 0.75, 0.03125, 1.0, 0.0625, 1.0, 0.03125, 0.75, 0.0, 0.75, 0.0, 1.0, 0.03125, 1.0, 0.0, 0.0, 0.0, 0.0, 0.0, 0.0, 0.0, 0.0, 0.0, 0.0, 0.0, 0.0, 0.0, 0.0, 0.0, 0.0, 0.0, 0.0, 0.0, 0.0, 0.0, 0.0, 0.0, 0.0, 0.0, 0.0, 0.0, 0.0, 0.0, 0.0, 0.0, 0.0, 0.0, 0.0, 0.0, 0.0, 0.0, 0.0, 0.0, 0.0, 0.0, 0.0, 0.0, 0.0, 0.0, 0.0, 0.0, 0.0, 0.0, 0.0, 0.0, 0.0, 0.0, 0.0, 0.0, 0.0, 0.0, 0.0, 0.0, 0.0, 0.0, 0.0, 0.0, 0.0, 0.0, 0.0, 0.0, 0.0, 0.0, 0.0, 0.0, 0.0, 0.0, 0.0, 0.0, 0.0, 0.0, 0.0, 0.0, 0.0, 0.0, 0.0, 0.0, 0.0, 0.0, 0.0, 0.0, 0.0, 0.0, 0.0, 0.0, 0.0, 0.0, 0.0, 0.0, 0.0, 0.0, 0.0, 0.0, 0.0, 0.0, 0.0, 0.0, 0.0, 0.0, 0.0, 0.0, 0.0, 0.0, 0.0, 0.0, 0.0, 0.0, 0.0, 0.0, 0.0, 0.0, 0.0, 0.0, 0.0, 0.0, 0.0, 0.0, 0.0, 0.0, 0.0, 0.0, 0.0, 0.0, 0.0, 0.0, 0.0, 0.0, 0.0, 0.0, 0.0, 0.0, 0.0, 0.0, 0.0, 0.0, 0.0, 0.0, 0.0, 0.0, 0.0, 0.0, 0.0, 0.0, 0.0, 0.0, 0.0, 0.0, 0.0, 0.0, 0.0, 0.0, 0.0, 0.0, 0.0, 0.0, 0.0, 0.0, 0.0, 0.0, 0.0, 0.0, 0.0, 0.0, 0.0, 0.0, 0.0, 0.0, 0.0, 1.0, 0.75, 1.0, 1.0, 0.9688, 1.0, 0.9688, 0.75, 0.9688, 0.75, 0.9688, 1.0, 0.9375, 1.0, 0.9375, 0.75, 0.9375, 0.75, 0.9375, 1.0, 0.9062, 1.0, 0.9062, 0.75, 0.9062, 0.75, 0.9062, 1.0, 0.875, 1.0, 0.875, 0.75, 0.875, 0.75, 0.875, 1.0, 0.8438, 1.0, 0.8438, 0.75, 0.8438, 0.75, 0.8438, 1.0, 0.8125, 1.0, 0.8125, 0.75, 0.8125, 0.75, 0.8125, 1.0, 0.7812, 1.0, 0.7812, 0.75, 0.7812, 0.75, 0.7812, 1.0, 0.75, 1.0, 0.75, 0.75, 0.25, 0.75, 0.25, 1.0, 0.2188, 1.0, 0.2188, 0.75, 0.2188, 0.75, 0.2188, 1.0, 0.1875, 1.0, 0.1875, 0.75, 0.1875, 0.75, 0.1875, 1.0, 0.1562, 1.0, 0.1562, 0.75, 0.1562, 0.75, 0.1562, 1.0, 0.125, 1.0, 0.125, 0.75, 0.125, 0.75, 0.125, 1.0, 0.09375, 1.0, 0.09375, 0.75, 0.09375, 0.75, 0.09375, 1.0, 0.0625, 1.0, 0.0625, 0.75, 0.0625, 0.75, 0.0625, 1.0, 0.03125, 1.0, 0.03125, 0.75, 0.03125, 0.75, 0.03125, 1.0, 0.0, 1.0, 0.0, 0.75, 0.0, 0.0, 0.0, 0.0, 0.0, 0.0, 0.0, 0.0, 0.0, 0.0, 0.0, 0.0, 0.0, 0.0, 0.0, 0.0, 0.0, 0.0, 0.0, 0.0, 0.0, 0.0, 0.0, 0.0, 0.0, 0.0, 0.0, 0.0, 0.0, 0.0, 0.0, 0.0, 0.0, 0.0, 0.0, 0.0, 0.0, 0.0, 0.0, 0.0, 0.0, 0.0, 0.0, 0.0, 0.0, 0.0, 0.0, 0.0, 0.0, 0.0, 0.0, 0.0, 0.0, 0.0, 0.0, 0.0, 0.0, 0.0, 0.0, 0.0, 0.0, 0.0, 0.0, 0.0, 0.0, 0.0, 0.0, 0.0, 0.0, 0.0, 0.0, 0.0, 0.0, 0.0, 0.0, 0.0, 0.0, 0.0, 0.0, 0.0, 0.0, 0.0, 0.0, 0.0, 0.0, 0.0, 0.0, 0.0, 0.0, 0.0, 0.0, 0.0, 0.0, 0.0, 0.0, 0.0, 0.0, 0.0, 0.0, 0.0, 0.0, 0.0, 0.0, 0.0, 0.0, 0.0, 0.0, 0.0, 0.0, 0.0, 0.0, 0.0, 0.0, 0.0, 0.0, 0.0, 0.0, 0.0, 0.0, 0.0, 0.0, 0.0, 0.0, 0.0, 0.0, 0.0, 0.0, 0.0, 0.0, 0.0, 0.0, 0.0, 0.0, 0.0, 0.0, 0.0, 0.0, 0.0, 0.0, 0.0, 0.0, 0.0, 0.0, 0.0, 0.0, 0.0, 0.0, 0.0, 0.0, 0.0, 0.0, 0.0, 0.0, 0.0, 0.0, 0.0, 0.0, 0.0, 0.0, 0.0, 0.0, 0.0, 0.0, 0.0, 0.0, 0.0, 0.0, 0.0, 0.0, 0.0, 0.0, 0.0, 0.0, 0.0])
me_cylinder.use_remesh_preserve_volume = False
me_cylinder.use_remesh_preserve_attributes = False
me_cylinder.use_mirror_vertex_groups = False
me_cylinder.update()
me_plane_001 = bpy.data.meshes.new('Plane.001')
me_plane_001.from_pydata([(-1.0, -1.0, 0.0), (1.0, -1.0, 0.0), (-1.0, 1.0, 0.0), (1.0, 1.0, 0.0)], [], [(0, 1, 3, 2)])
_uv = me_plane_001.uv_layers.new(name='UVMap')
_uv.uv.foreach_set('vector', [0.0, 0.0, 1.0, 0.0, 1.0, 1.0, 0.0, 1.0])
me_plane_001.use_remesh_preserve_volume = False
me_plane_001.use_remesh_preserve_attributes = False
me_plane_001.use_mirror_vertex_groups = False
me_plane_001.update()

# ---- objects
ob_dome = bpy.data.objects.new('Dome', me_sphere)
ob_dashboad = bpy.data.objects.new('Dashboad', me_circle_001)
ob_body = bpy.data.objects.new('Body', me_cylinder)
ob_point = bpy.data.objects.new('Point', light_point)
ob_plane = bpy.data.objects.new('Plane', me_plane_001)

# ---- transforms, parenting, visibility, modifiers, constraints
ob_dome.location = (0.0, 0.0, 0.0)
ob_dome.lineart.crease_threshold = 0.0
ob_dashboad.location = (0.0, 0.0, 0.0)
ob_dashboad.lineart.crease_threshold = 0.0
_m = ob_dashboad.modifiers.new('Boolean', 'BOOLEAN')
_m.operation = 'UNION'
_m.solver = 'FAST'
ob_body.location = (0.0, 0.0, 0.0)
ob_body.scale = (1.0, 1.0, 0.1)
ob_body.lineart.crease_threshold = 0.0
ob_point.location = (0.0, 0.0, 0.95)
ob_point.lineart.crease_threshold = 0.0
ob_plane.location = (0.0, 0.9, 0.5)
ob_plane.rotation_euler = (1.571, -0.0, 0.0)
ob_plane.scale = (1.0, 0.5, 1.0)
ob_plane.lock_scale = (True, True, True)
ob_plane.lineart.crease_threshold = 0.0

# ---- collection membership
col_collection.objects.link(ob_dome)
col_collection.objects.link(ob_dashboad)
col_collection.objects.link(ob_body)
col_collection.objects.link(ob_point)
col_collection.objects.link(ob_plane)

# ---- scene / render settings (as saved in the file)
scene.frame_start = 1; scene.frame_end = 250; scene.frame_set(45)
scene.render.engine = 'BLENDER_EEVEE_NEXT'
scene.cycles.use_denoising = False
scene.cycles.samples = 128
scene.cycles.sampling_pattern = 'TABULATED_SOBOL'
scene.cycles.use_adaptive_sampling = False
scene.cycles.use_light_tree = False
scene.view_settings.view_transform = 'Filmic'
bpy.context.view_layer.update()

# ---- added for rendering (the .blend has no active camera): camera
cam_auto = bpy.data.cameras.new('AutoCamera')
cam_auto.lens = 50.0
cam_auto.sensor_width = 36.0
cam_auto.clip_end = 1000.0
ob_auto_camera = bpy.data.objects.new('AutoCamera', cam_auto)
scene.collection.objects.link(ob_auto_camera)
ob_auto_camera.location = (8.11037, -9.73245, 6.3883)
ob_auto_camera.rotation_euler = (1.09748, -7.21219e-08, 0.694738)
scene.camera = ob_auto_camera
bpy.context.view_layer.update()

